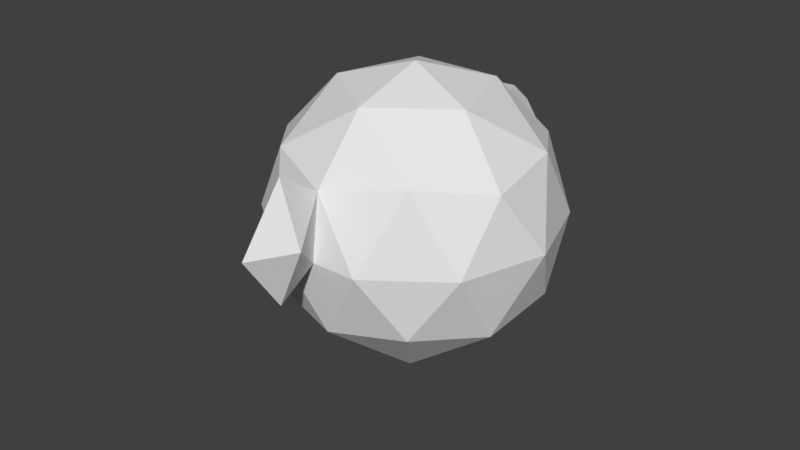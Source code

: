 # Source: blowfish2.blend  (saved by Blender 2.78.0; exported with 4.5.12 LTS)
import bpy
from mathutils import Matrix  # noqa: F401  (used for matrix-valued properties, if any)

bpy.ops.wm.read_factory_settings(use_empty=True)
scene = bpy.context.scene
scene.name = 'Scene'

# ---- collections
col_collection_1 = bpy.data.collections.new('Collection 1'); scene.collection.children.link(col_collection_1)

# ---- world
world_world = bpy.data.worlds.new('World'); scene.world = world_world
world_world.color = (0.05088, 0.05088, 0.05088)
world_world.use_sun_shadow = False
world_world.sun_shadow_jitter_overblur = 0.0
world_world.cycles.sampling_method = 'MANUAL'

# ---- meshes
me_icosphere_002 = bpy.data.meshes.new('Icosphere.002')
me_icosphere_002.from_pydata([(0.0, 0.0, -1.0), (0.7236, -0.5257, -0.4472), (-0.2764, -0.8506, -0.4472), (-0.8944, 0.0, -0.4472), (-0.2764, 0.8506, -0.4472), (0.7236, 0.5257, -0.4472), (0.2764, -0.8506, 0.4472), (-0.7236, -0.5257, 0.4472), (-0.7236, 0.5257, 0.4472), (0.2764, 0.8506, 0.4472), (0.8944, 0.0, 0.4472), (0.0, 0.0, 1.0), (-0.1625, -0.5, -0.8507), (0.4253, -0.309, -0.8507), (0.2629, -0.809, -0.5257), (0.8506, 0.0, -0.5257), (0.4253, 0.309, -0.8507), (-0.5257, 0.0, -0.8507), (-0.6882, -0.5, -0.5257), (-0.1625, 0.5, -0.8507), (-0.6882, 0.5, -0.5257), (0.2629, 0.809, -0.5257), (0.9511, -0.309, 0.0), (0.9511, 0.309, 0.0), (0.0284, -0.9122, 0.0), (0.5878, -0.809, 0.0), (-0.9511, -0.309, 0.0), (-0.5617, -0.7285, 0.0), (-0.5878, 0.809, 0.0), (-0.9511, 0.309, 0.0), (0.5878, 0.809, 0.0), (0.0, 1.0, 0.0), (0.6882, -0.5, 0.5257), (-0.2535, -0.7801, 0.5257), (-0.8506, 0.0, 0.5257), (-0.2629, 0.809, 0.5257), (0.6882, 0.5, 0.5257), (0.1625, -0.5, 0.8507), (0.5257, 0.0, 0.8507), (-0.4253, -0.309, 0.8507), (-0.4253, 0.309, 0.8507), (0.1625, 0.5, 0.8507), (0.2194, -0.6753, 0.6489), (0.00676, -0.8298, 0.4865), (-0.05021, -0.6545, 0.6882), (0.2479, -0.763, 0.5481), (-0.1281, -0.8194, 0.5061), (-0.1565, -0.7318, 0.607), (0.1909, -0.5877, 0.7498), (0.1416, -0.8402, 0.4668), (0.05612, -0.5772, 0.7694), (0.0724, -0.7027, 0.7436), (-0.03393, -0.7799, 0.6624), (0.1009, -0.7903, 0.6428), (-0.4932, -0.6674, 0.4865), (-0.5745, -0.4174, 0.6489), (-0.3441, -0.559, 0.6882), (-0.6084, -0.5965, 0.4668), (-0.649, -0.4715, 0.5481), (-0.3035, -0.684, 0.607), (-0.3781, -0.7382, 0.5061), (-0.4999, -0.3632, 0.7498), (-0.3847, -0.434, 0.7694), (-0.4772, -0.5435, 0.7189), (-0.5517, -0.5977, 0.618), (-0.4366, -0.6685, 0.6377), (0.2939, 0.9045, 0.0), (0.3778, 1.115, 0.6349), (0.4663, 1.431, 0.2384), (0.3775, 1.179, -0.1572), (0.5285, 1.102, 0.2323), (0.2224, 1.201, 0.2339), (-0.08123, -0.25, -0.9253), (0.5745, -0.4174, -0.6489), (-0.00676, -0.8298, -0.4865), (0.7871, -0.2629, -0.4865), (0.5745, 0.4174, -0.6489), (-0.2629, 0.0, -0.9253), (-0.7913, -0.25, -0.4865), (-0.08123, 0.25, -0.9253), (-0.4823, 0.6753, -0.4865), (0.4932, 0.6674, -0.4865), (0.8373, -0.4174, -0.2236), (0.9227, 0.1545, 0.2236), (-0.124, -0.8814, -0.2236), (0.4321, -0.8298, 0.2236), (-0.9227, -0.1545, -0.2236), (-0.6427, -0.6271, 0.2236), (-0.4321, 0.8298, -0.2236), (-0.8373, 0.4174, 0.2236), (0.6557, 0.6674, -0.2236), (0.1382, 0.9253, 0.2236), (0.4823, -0.6753, 0.4865), (-0.666, -0.5611, 0.457), (-0.7871, 0.2629, 0.4865), (0.00676, 0.8298, 0.4865), (0.7913, 0.25, 0.4865), (0.2621, -0.8068, 0.4976), (0.2629, 0.0, 0.9253), (-0.6863, -0.4986, 0.4976), (-0.5745, 0.4174, 0.6489), (0.2194, 0.6753, 0.6489), (-0.2194, -0.6753, -0.6489), (0.2127, -0.1545, -0.9253), (0.4932, -0.6674, -0.4865), (0.7871, 0.2629, -0.4865), (0.2127, 0.1545, -0.9253), (-0.7101, 0.0, -0.6489), (-0.4823, -0.6753, -0.4865), (-0.2194, 0.6753, -0.6489), (-0.7913, 0.25, -0.4865), (-0.00676, 0.8298, -0.4865), (0.9227, -0.1545, 0.2236), (0.8373, 0.4174, -0.2236), (0.1524, -0.8814, 0.2236), (0.6557, -0.6674, -0.2236), (-0.8373, -0.4174, 0.2236), (-0.4191, -0.7896, -0.2236), (-0.6557, 0.6674, 0.2236), (-0.9227, 0.1545, -0.2236), (0.4321, 0.8298, 0.2236), (-0.1382, 0.9253, -0.2236), (0.7913, -0.25, 0.4865), (-0.1908, -0.7997, 0.5159), (-0.7871, -0.2629, 0.4865), (-0.4932, 0.6674, 0.4865), (0.4823, 0.6753, 0.4865), (0.08123, -0.25, 0.9253), (0.7101, 0.0, 0.6489), (-0.2127, -0.1545, 0.9253), (-0.2127, 0.1545, 0.9253), (0.08123, 0.25, 0.9253), (0.3441, 0.25, 0.8507), (0.607, 0.25, 0.6882), (0.4253, 0.5, 0.6882), (-0.1314, 0.4045, 0.8507), (-0.05021, 0.6545, 0.6882), (-0.3441, 0.559, 0.6882), (-0.4253, 0.0, 0.8507), (-0.638, 0.1545, 0.6882), (-0.638, -0.1545, 0.6882), (-0.1314, -0.4045, 0.8507), (-0.2785, -0.732, 0.5664), (-0.205, -0.7559, 0.5664), (0.3441, -0.25, 0.8507), (0.4253, -0.5, 0.6882), (0.607, -0.25, 0.6882), (0.8196, 0.4045, 0.2629), (0.7694, 0.559, 0.0), (0.638, 0.6545, 0.2629), (-0.1314, 0.9045, 0.2629), (-0.2939, 0.9045, 0.0), (-0.4253, 0.809, 0.2629), (-0.9009, 0.1545, 0.2629), (-0.9511, 0.0, 0.0), (-0.9009, -0.1545, 0.2629), (-0.4076, -0.7543, 0.2629), (-0.2667, -0.8204, 0.0), (-0.1126, -0.8461, 0.2629), (0.638, -0.6545, 0.2629), (0.7694, -0.559, 0.0), (0.8196, -0.4045, 0.2629), (0.1469, 0.9523, 0.0), (0.4253, 0.809, -0.2629), (0.1314, 0.9045, -0.2629), (-0.7694, 0.559, 0.0), (-0.638, 0.6545, -0.2629), (-0.8196, 0.4045, -0.2629), (-0.7564, -0.5188, 0.0), (-0.8196, -0.4045, -0.2629), (-0.625, -0.6143, -0.2629), (0.3081, -0.8606, 0.0), (0.1456, -0.8606, -0.2629), (0.4253, -0.809, -0.2629), (0.9511, 0.0, 0.0), (0.9009, -0.1545, -0.2629), (0.9009, 0.1545, -0.2629), (0.3441, 0.559, -0.6882), (0.1314, 0.4045, -0.8507), (0.05021, 0.6545, -0.6882), (-0.4253, 0.5, -0.6882), (-0.3441, 0.25, -0.8507), (-0.607, 0.25, -0.6882), (-0.607, -0.25, -0.6882), (-0.3441, -0.25, -0.8507), (-0.4253, -0.5, -0.6882), (0.638, 0.1545, -0.6882), (0.638, -0.1545, -0.6882), (0.4253, 0.0, -0.8507), (0.05021, -0.6545, -0.6882), (0.1314, -0.4045, -0.8507), (0.3441, -0.559, -0.6882), (0.2052, -0.6315, 0.6994), (0.07417, -0.835, 0.4767), (0.002959, -0.6159, 0.7288), (0.1459, -0.689, 0.6963), (-0.01359, -0.8049, 0.5744), (0.05382, -0.8101, 0.5646), (0.2337, -0.7192, 0.5985), (-0.06065, -0.8246, 0.4963), (-0.1034, -0.6931, 0.6476), (0.1767, -0.5438, 0.8002), (0.209, -0.8454, 0.457), (0.1093, -0.5386, 0.81), (0.0111, -0.6786, 0.7159), (-0.04207, -0.7172, 0.6753), (0.1602, -0.7328, 0.6459), (0.1744, -0.7767, 0.5954), (0.1212, -0.8153, 0.5548), (0.1947, -0.8016, 0.5075), (0.08664, -0.7465, 0.6932), (0.01923, -0.7413, 0.703), (0.03347, -0.7851, 0.6526), (0.1235, -0.5825, 0.7596), (0.06426, -0.64, 0.7565), (0.1317, -0.6452, 0.7467), (-0.09524, -0.7558, 0.6347), (-0.1423, -0.7756, 0.5565), (-0.08099, -0.7997, 0.5843), (-0.4356, -0.7028, 0.4963), (-0.5372, -0.3903, 0.6994), (-0.3644, -0.4965, 0.7288), (-0.4106, -0.5513, 0.7035), (-0.5225, -0.6325, 0.5523), (-0.4649, -0.6679, 0.5621), (-0.5508, -0.632, 0.4767), (-0.6118, -0.4445, 0.5985), (-0.3238, -0.6215, 0.6476), (-0.3158, -0.7591, 0.5159), (-0.4626, -0.3361, 0.8002), (-0.405, -0.3715, 0.81), (-0.5258, -0.4804, 0.6839), (-0.5631, -0.5075, 0.6335), (-0.3903, -0.6138, 0.6629), (-0.37, -0.6763, 0.6223), (-0.4073, -0.7033, 0.5719), (-0.3408, -0.7111, 0.5565), (-0.4569, -0.606, 0.6783), (-0.5145, -0.5706, 0.6685), (-0.4942, -0.6331, 0.6278), (-0.4423, -0.3986, 0.7596), (-0.4885, -0.4533, 0.7343), (-0.4309, -0.4888, 0.7442), (-0.6004, -0.5346, 0.5831), (-0.6287, -0.534, 0.5075), (-0.5801, -0.5971, 0.5424), (0.4408, 0.8568, 0.0), (0.2851, 0.8776, 0.2236), (0.3271, 0.9828, 0.541), (0.4221, 1.273, 0.4366), (0.4219, 1.305, 0.0406), (0.3357, 1.042, -0.07858), (0.4112, 1.003, 0.1161), (0.4025, 0.9761, 0.3397), (0.4974, 1.266, 0.2353), (0.4532, 1.108, 0.4336), (0.453, 1.14, 0.03756), (0.2494, 1.026, 0.3406), (0.3001, 1.158, 0.4344), (0.3443, 1.316, 0.2361), (0.3, 1.19, 0.03837), (0.2581, 1.053, 0.1169), (0.2861, 0.8806, -0.1314), (0.2895, 0.891, 0.1118), (0.01551, -0.4522, 0.8507), (-0.266, -0.7561, 0.546), (-0.2293, -0.768, 0.546), (-0.02362, -0.6352, 0.7085), (-0.13, -0.7124, 0.6273), (0.08271, -0.5579, 0.7897), (-0.3542, -0.5278, 0.7085), (-0.3136, -0.6528, 0.6273), (-0.3949, -0.4028, 0.7897), (-0.2784, -0.3568, 0.8507), (-0.291, -0.708, 0.5867), (-0.1808, -0.7438, 0.5867), (0.02954, -0.5966, 0.7491), (-0.07679, -0.6738, 0.6679), (0.1359, -0.5193, 0.8303), (-0.3746, -0.4653, 0.7491), (-0.3339, -0.5903, 0.6679), (-0.4152, -0.3403, 0.8303)], [], [(0, 103, 72), (1, 73, 75), (0, 72, 77), (0, 77, 79), (0, 79, 106), (1, 75, 82), (2, 74, 84), (3, 78, 86), (4, 80, 88), (5, 81, 90), (1, 82, 115), (2, 84, 117), (3, 86, 119), (4, 88, 121), (5, 90, 113), (92, 198, 45), (7, 93, 99), (8, 94, 100), (9, 95, 101), (10, 96, 128), (38, 132, 98), (38, 133, 132), (36, 126, 134), (41, 135, 131), (41, 136, 135), (35, 125, 137), (40, 138, 130), (40, 139, 138), (124, 226, 140), (273, 129, 39), (266, 143, 142), (123, 266, 33), (37, 144, 127), (37, 145, 144), (32, 122, 146), (23, 147, 83), (23, 148, 147), (30, 120, 149), (31, 150, 91), (31, 151, 150), (28, 118, 152), (29, 153, 89), (29, 154, 153), (26, 116, 155), (156, 225, 87), (27, 157, 156), (114, 193, 158), (25, 159, 85), (25, 160, 159), (22, 112, 161), (162, 91, 263), (164, 162, 262), (21, 111, 164), (28, 165, 118), (28, 166, 165), (20, 110, 167), (26, 168, 116), (26, 169, 168), (18, 108, 170), (24, 171, 114), (24, 172, 171), (14, 104, 173), (22, 174, 112), (22, 175, 174), (15, 105, 176), (16, 177, 76), (16, 178, 177), (19, 109, 179), (19, 180, 109), (19, 181, 180), (17, 107, 182), (17, 183, 107), (17, 184, 183), (12, 102, 185), (15, 186, 105), (15, 187, 186), (13, 103, 188), (12, 189, 102), (12, 190, 189), (13, 73, 191), (204, 267, 44), (44, 205, 204), (43, 193, 197), (53, 207, 206), (53, 208, 207), (49, 202, 209), (51, 210, 195), (51, 211, 210), (52, 196, 212), (213, 269, 50), (50, 214, 213), (51, 195, 215), (216, 268, 47), (47, 217, 216), (46, 199, 218), (55, 231, 220), (55, 232, 231), (54, 219, 224), (65, 234, 233), (65, 235, 234), (60, 228, 236), (63, 237, 222), (63, 238, 237), (64, 223, 239), (61, 240, 229), (61, 241, 240), (63, 222, 242), (58, 243, 226), (58, 244, 243), (57, 225, 245), (66, 247, 261), (67, 258, 248), (68, 259, 249), (69, 260, 250), (69, 251, 260), (67, 248, 255), (66, 252, 247), (69, 256, 251), (69, 250, 256), (68, 249, 254), (254, 255, 70), (254, 249, 255), (249, 67, 255), (256, 254, 70), (256, 250, 254), (250, 68, 254), (251, 252, 66), (251, 256, 252), (256, 70, 252), (247, 253, 9), (247, 252, 253), (252, 70, 253), (255, 253, 70), (255, 248, 253), (248, 9, 253), (260, 261, 71), (260, 251, 261), (251, 66, 261), (250, 259, 68), (250, 260, 259), (260, 71, 259), (249, 258, 67), (249, 259, 258), (259, 71, 258), (248, 257, 9), (248, 258, 257), (258, 71, 257), (261, 257, 71), (261, 247, 257), (247, 9, 257), (245, 223, 64), (245, 225, 223), (225, 54, 223), (243, 245, 64), (243, 244, 245), (244, 57, 245), (226, 232, 55), (226, 243, 232), (243, 64, 232), (242, 279, 62), (242, 222, 221), (222, 270, 221), (240, 242, 62), (240, 241, 242), (241, 63, 242), (229, 281, 39), (229, 240, 230), (240, 272, 230), (239, 224, 65), (239, 223, 224), (223, 54, 224), (237, 239, 65), (237, 238, 239), (238, 64, 239), (222, 233, 56), (222, 237, 233), (237, 65, 233), (236, 274, 59), (236, 228, 142), (228, 265, 142), (234, 236, 59), (234, 235, 236), (235, 60, 236), (233, 280, 56), (233, 234, 227), (234, 271, 227), (224, 235, 65), (224, 219, 235), (219, 60, 235), (231, 238, 63), (231, 232, 238), (232, 64, 238), (220, 241, 61), (220, 231, 241), (231, 63, 241), (218, 196, 52), (218, 199, 196), (199, 43, 196), (216, 218, 52), (216, 217, 218), (217, 46, 218), (205, 277, 200), (200, 216, 205), (216, 52, 205), (215, 192, 48), (215, 195, 192), (195, 42, 192), (213, 215, 48), (213, 214, 215), (214, 51, 215), (201, 278, 203), (203, 213, 201), (213, 48, 201), (212, 197, 53), (212, 196, 197), (196, 43, 197), (210, 212, 53), (210, 211, 212), (211, 52, 212), (195, 206, 42), (195, 210, 206), (210, 53, 206), (209, 97, 45), (209, 202, 97), (202, 6, 97), (207, 209, 45), (207, 208, 209), (208, 49, 209), (206, 198, 42), (206, 207, 198), (207, 45, 198), (197, 208, 53), (197, 193, 208), (193, 49, 208), (204, 211, 51), (204, 205, 211), (205, 52, 211), (214, 276, 194), (194, 204, 214), (204, 51, 214), (191, 104, 14), (191, 73, 104), (73, 1, 104), (189, 191, 14), (189, 190, 191), (190, 13, 191), (102, 74, 2), (102, 189, 74), (189, 14, 74), (188, 106, 16), (188, 103, 106), (103, 0, 106), (186, 188, 16), (186, 187, 188), (187, 13, 188), (105, 76, 5), (105, 186, 76), (186, 16, 76), (185, 108, 18), (185, 102, 108), (102, 2, 108), (183, 185, 18), (183, 184, 185), (184, 12, 185), (107, 78, 3), (107, 183, 78), (183, 18, 78), (182, 110, 20), (182, 107, 110), (107, 3, 110), (180, 182, 20), (180, 181, 182), (181, 17, 182), (109, 80, 4), (109, 180, 80), (180, 20, 80), (179, 111, 21), (179, 109, 111), (109, 4, 111), (177, 179, 21), (177, 178, 179), (178, 19, 179), (76, 81, 5), (76, 177, 81), (177, 21, 81), (176, 113, 23), (176, 105, 113), (105, 5, 113), (174, 176, 23), (174, 175, 176), (175, 15, 176), (112, 83, 10), (112, 174, 83), (174, 23, 83), (173, 115, 25), (173, 104, 115), (104, 1, 115), (171, 173, 25), (171, 172, 173), (172, 14, 173), (114, 85, 6), (114, 171, 85), (171, 25, 85), (170, 117, 27), (170, 108, 117), (108, 2, 117), (168, 170, 27), (168, 169, 170), (169, 18, 170), (116, 87, 7), (116, 168, 87), (168, 27, 87), (167, 119, 29), (167, 110, 119), (110, 3, 119), (165, 167, 29), (165, 166, 167), (166, 20, 167), (118, 89, 8), (118, 165, 89), (165, 29, 89), (164, 121, 31), (164, 111, 121), (111, 4, 121), (262, 66, 246), (163, 246, 30), (163, 164, 262), (120, 91, 9), (246, 120, 30), (66, 263, 246), (161, 122, 32), (161, 112, 122), (112, 10, 122), (159, 161, 32), (159, 160, 161), (160, 22, 161), (85, 92, 6), (85, 159, 92), (159, 32, 92), (156, 158, 33), (156, 157, 158), (157, 24, 158), (155, 124, 34), (155, 116, 124), (116, 7, 124), (153, 155, 34), (153, 154, 155), (154, 26, 155), (89, 94, 8), (89, 153, 94), (153, 34, 94), (152, 125, 35), (152, 118, 125), (118, 8, 125), (150, 152, 35), (150, 151, 152), (151, 28, 152), (91, 95, 9), (91, 150, 95), (150, 35, 95), (149, 126, 36), (149, 120, 126), (120, 9, 126), (147, 149, 36), (147, 148, 149), (148, 30, 149), (83, 96, 10), (83, 147, 96), (147, 36, 96), (146, 128, 38), (146, 122, 128), (122, 10, 128), (144, 146, 38), (144, 145, 146), (145, 32, 146), (127, 98, 11), (127, 144, 98), (144, 38, 98), (217, 275, 143), (143, 123, 217), (123, 46, 217), (129, 127, 11), (129, 141, 127), (264, 127, 141), (138, 140, 39), (138, 139, 140), (139, 34, 140), (130, 129, 11), (130, 138, 129), (138, 39, 129), (137, 100, 40), (137, 125, 100), (125, 8, 100), (135, 137, 40), (135, 136, 137), (136, 35, 137), (131, 130, 11), (131, 135, 130), (135, 40, 130), (134, 101, 41), (134, 126, 101), (126, 9, 101), (132, 134, 41), (132, 133, 134), (133, 36, 134), (98, 131, 11), (98, 132, 131), (132, 41, 131), (128, 133, 38), (128, 96, 133), (96, 36, 133), (101, 136, 41), (101, 95, 136), (95, 35, 136), (100, 139, 40), (100, 94, 139), (94, 34, 139), (99, 244, 58), (99, 93, 244), (93, 57, 244), (113, 148, 23), (113, 90, 148), (90, 30, 148), (121, 151, 31), (121, 88, 151), (88, 28, 151), (119, 154, 29), (119, 86, 154), (86, 26, 154), (117, 157, 27), (117, 84, 157), (84, 24, 157), (115, 160, 25), (115, 82, 160), (82, 22, 160), (90, 163, 30), (90, 81, 163), (81, 21, 163), (88, 166, 28), (88, 80, 166), (80, 20, 166), (86, 169, 26), (86, 78, 169), (78, 18, 169), (84, 172, 24), (84, 74, 172), (74, 14, 172), (82, 175, 22), (82, 75, 175), (75, 15, 175), (106, 178, 16), (106, 79, 178), (79, 19, 178), (79, 181, 19), (79, 77, 181), (77, 17, 181), (77, 184, 17), (77, 72, 184), (72, 12, 184), (75, 187, 15), (75, 73, 187), (73, 13, 187), (72, 190, 12), (72, 103, 190), (103, 13, 190), (97, 6, 92), (92, 32, 145), (145, 37, 201), (201, 48, 145), (42, 198, 145), (48, 192, 145), (92, 145, 198), (45, 97, 92), (145, 192, 42), (140, 34, 124), (124, 7, 99), (99, 58, 124), (226, 55, 140), (61, 229, 140), (55, 220, 140), (124, 58, 226), (39, 140, 229), (220, 61, 140), (273, 141, 129), (273, 39, 281), (273, 281, 230), (264, 141, 194), (273, 230, 272), (272, 62, 273), (62, 279, 273), (141, 273, 221), (278, 37, 264), (50, 269, 264), (203, 278, 264), (273, 279, 221), (270, 56, 141), (141, 221, 270), (269, 203, 264), (267, 194, 141), (276, 50, 264), (141, 56, 44), (227, 271, 268), (56, 280, 277), (194, 276, 264), (44, 267, 141), (280, 227, 277), (274, 142, 143), (271, 59, 268), (277, 44, 56), (268, 200, 227), (275, 59, 274), (143, 275, 274), (200, 277, 227), (59, 47, 268), (265, 33, 266), (266, 142, 265), (59, 275, 47), (123, 143, 266), (87, 27, 156), (156, 33, 228), (156, 228, 60), (7, 87, 93), (93, 87, 57), (156, 60, 219), (219, 54, 156), (57, 87, 225), (54, 225, 156), (158, 24, 114), (114, 6, 202), (114, 202, 49), (33, 158, 123), (46, 123, 158), (43, 199, 158), (114, 49, 193), (193, 43, 158), (46, 158, 199), (162, 31, 91), (164, 31, 162), (204, 194, 267), (213, 203, 269), (216, 200, 268), (242, 221, 279), (222, 56, 270), (229, 230, 281), (240, 62, 272), (236, 142, 274), (228, 33, 265), (233, 227, 280), (234, 59, 271), (205, 44, 277), (201, 37, 278), (214, 50, 276), (262, 162, 66), (163, 262, 246), (163, 21, 164), (120, 263, 91), (246, 263, 120), (66, 162, 263), (217, 47, 275), (264, 37, 127)])
_ca = me_icosphere_002.color_attributes.new('Col', 'BYTE_COLOR', 'CORNER')
_ca.data.foreach_set('color', [1.0, 0.9131, 0.6654, 1.0, 1.0, 0.9131, 0.6654, 1.0, 1.0, 0.9131, 0.6654, 1.0, 1.0, 0.9131, 0.6654, 1.0, 1.0, 0.9131, 0.6654, 1.0, 1.0, 0.9131, 0.6654, 1.0, 1.0, 0.9301, 0.7379, 1.0, 1.0, 0.9131, 0.6654, 1.0, 1.0, 0.9131, 0.6654, 1.0, 1.0, 1.0, 0.9823, 1.0, 1.0, 0.9131, 0.6654, 1.0, 1.0, 0.9131, 0.6654, 1.0, 1.0, 0.9131, 0.6654, 1.0, 1.0, 0.9131, 0.6654, 1.0, 1.0, 0.9131, 0.6654, 1.0, 1.0, 0.9131, 0.6654, 1.0, 1.0, 0.9131, 0.6654, 1.0, 1.0, 0.9473, 0.7605, 1.0, 1.0, 0.9131, 0.6654, 1.0, 1.0, 0.9301, 0.6867, 1.0, 1.0, 0.9131, 0.6795, 1.0, 1.0, 0.9131, 0.6654, 1.0, 1.0, 0.9131, 0.6654, 1.0, 1.0, 0.9131, 0.6654, 1.0, 1.0, 0.9131, 0.6654, 1.0, 1.0, 0.9131, 0.6654, 1.0, 1.0, 0.9131, 0.6654, 1.0, 1.0, 0.9131, 0.6654, 1.0, 1.0, 0.9131, 0.6654, 1.0, 1.0, 0.9647, 0.8796, 1.0, 1.0, 0.9131, 0.6654, 1.0, 1.0, 0.9473, 0.7605, 1.0, 1.0, 0.9131, 0.6724, 1.0, 1.0, 0.9131, 0.6654, 1.0, 1.0, 0.9131, 0.6795, 1.0, 1.0, 0.9131, 0.6654, 1.0, 1.0, 0.9131, 0.6654, 1.0, 1.0, 0.9216, 0.6724, 1.0, 1.0, 0.9647, 0.8469, 1.0, 1.0, 0.9131, 0.6654, 1.0, 1.0, 0.9131, 0.6654, 1.0, 1.0, 0.9131, 0.6654, 1.0, 1.0, 0.9131, 0.6654, 1.0, 1.0, 0.9216, 0.6795, 1.0, 1.0, 0.9131, 0.6724, 1.0, 0.4072, 0.2307, 0.1195, 1.0, 0.4072, 0.2307, 0.1195, 1.0, 0.4072, 0.2346, 0.1221, 1.0, 0.4072, 0.2346, 0.1221, 1.0, 0.4125, 0.2346, 0.1221, 1.0, 0.4072, 0.2307, 0.1195, 1.0, 0.4072, 0.2307, 0.1195, 1.0, 0.4072, 0.2307, 0.1195, 1.0, 0.4072, 0.2307, 0.1195, 1.0, 0.4072, 0.2307, 0.1195, 1.0, 0.4072, 0.2307, 0.1195, 1.0, 0.4072, 0.2307, 0.1195, 1.0, 0.5333, 0.3763, 0.2542, 1.0, 0.4452, 0.2705, 0.1559, 1.0, 0.4072, 0.2307, 0.1195, 1.0, 0.4072, 0.2307, 0.1195, 1.0, 0.4072, 0.2307, 0.1195, 1.0, 0.4072, 0.2307, 0.1195, 1.0, 0.4072, 0.2307, 0.1195, 1.0, 0.4072, 0.2307, 0.1195, 1.0, 0.4072, 0.2307, 0.1195, 1.0, 0.4072, 0.2307, 0.1195, 1.0, 0.4072, 0.2307, 0.1195, 1.0, 0.4072, 0.2307, 0.1195, 1.0, 0.4072, 0.2307, 0.1195, 1.0, 0.4072, 0.2307, 0.1195, 1.0, 0.4072, 0.2307, 0.1195, 1.0, 0.4072, 0.2307, 0.1195, 1.0, 0.4072, 0.2307, 0.1195, 1.0, 0.4072, 0.2307, 0.1195, 1.0, 0.4072, 0.2307, 0.1195, 1.0, 0.4678, 0.2961, 0.1845, 1.0, 0.4072, 0.2307, 0.1195, 1.0, 0.4072, 0.2307, 0.1195, 1.0, 0.4072, 0.2307, 0.1195, 1.0, 0.4072, 0.2307, 0.1195, 1.0, 0.4072, 0.2307, 0.1195, 1.0, 0.4072, 0.2307, 0.1195, 1.0, 0.4072, 0.2307, 0.1195, 1.0, 0.4397, 0.2705, 0.1529, 1.0, 0.4072, 0.2307, 0.1195, 1.0, 0.4072, 0.2307, 0.1195, 1.0, 0.4072, 0.2307, 0.1195, 1.0, 0.4072, 0.2307, 0.1195, 1.0, 0.4233, 0.2542, 0.1413, 1.0, 0.4072, 0.2307, 0.1195, 1.0, 0.4072, 0.2307, 0.1195, 1.0, 0.4072, 0.2307, 0.1195, 1.0, 0.4072, 0.2307, 0.1195, 1.0, 0.4072, 0.2307, 0.1195, 1.0, 0.4969, 0.3278, 0.2122, 1.0, 0.4072, 0.2307, 0.1195, 1.0, 0.4072, 0.2307, 0.1195, 1.0, 0.4072, 0.2307, 0.1195, 1.0, 0.4072, 0.2307, 0.1195, 1.0, 0.4072, 0.2307, 0.1195, 1.0, 0.4072, 0.2307, 0.1195, 1.0, 0.4072, 0.2307, 0.1195, 1.0, 0.5333, 0.3763, 0.2542, 1.0, 0.4072, 0.2307, 0.1195, 1.0, 0.4072, 0.2307, 0.1195, 1.0, 0.4072, 0.2307, 0.1195, 1.0, 0.4072, 0.2307, 0.1195, 1.0, 1.0, 0.9131, 0.6654, 1.0, 1.0, 0.9131, 0.6654, 1.0, 1.0, 0.9131, 0.6654, 1.0, 0.7991, 0.7231, 0.6584, 1.0, 0.4072, 0.2307, 0.1195, 1.0, 0.4179, 0.2423, 0.1274, 1.0, 0.4072, 0.2307, 0.1195, 1.0, 0.4072, 0.2307, 0.1195, 1.0, 0.4072, 0.2307, 0.1195, 1.0, 1.0, 0.9131, 0.6654, 1.0, 1.0, 0.9131, 0.6654, 1.0, 1.0, 0.9131, 0.6654, 1.0, 0.4072, 0.2307, 0.1195, 1.0, 0.4072, 0.2307, 0.1195, 1.0, 0.4072, 0.2307, 0.1195, 1.0, 0.4072, 0.2307, 0.1195, 1.0, 0.4072, 0.2307, 0.1195, 1.0, 0.4072, 0.2307, 0.1195, 1.0, 1.0, 0.9131, 0.6654, 1.0, 1.0, 0.9131, 0.6654, 1.0, 1.0, 0.9131, 0.6654, 1.0, 0.4125, 0.2346, 0.1221, 1.0, 0.4233, 0.2423, 0.1301, 1.0, 0.4072, 0.2307, 0.1195, 1.0, 0.4072, 0.2307, 0.1221, 1.0, 0.4072, 0.2307, 0.1195, 1.0, 0.4072, 0.2307, 0.1195, 1.0, 1.0, 0.9131, 0.6654, 1.0, 1.0, 0.9131, 0.6654, 1.0, 1.0, 0.9131, 0.6654, 1.0, 0.4072, 0.2307, 0.1195, 1.0, 0.4072, 0.2307, 0.1195, 1.0, 0.4072, 0.2307, 0.1195, 1.0, 0.4072, 0.2307, 0.1195, 1.0, 0.4072, 0.2307, 0.1195, 1.0, 0.4072, 0.2307, 0.1195, 1.0, 0.9823, 0.8963, 0.6514, 1.0, 1.0, 0.9131, 0.6654, 1.0, 0.807, 0.7379, 0.5395, 1.0, 0.4072, 0.2307, 0.1195, 1.0, 0.4072, 0.2307, 0.1195, 1.0, 0.4072, 0.2307, 0.1195, 1.0, 1.0, 0.9131, 0.6654, 1.0, 1.0, 0.9131, 0.6654, 1.0, 1.0, 0.9387, 0.7605, 1.0, 1.0, 0.9131, 0.6654, 1.0, 1.0, 0.9131, 0.6654, 1.0, 1.0, 0.9131, 0.6654, 1.0, 1.0, 0.9131, 0.6654, 1.0, 1.0, 0.9131, 0.6654, 1.0, 1.0, 0.9473, 0.7758, 1.0, 1.0, 0.9131, 0.6654, 1.0, 1.0, 0.9131, 0.6654, 1.0, 1.0, 0.9131, 0.6724, 1.0, 1.0, 0.9131, 0.6654, 1.0, 1.0, 0.9131, 0.6654, 1.0, 1.0, 0.9131, 0.6654, 1.0, 1.0, 0.9131, 0.6654, 1.0, 1.0, 0.9131, 0.6654, 1.0, 1.0, 0.9387, 0.7682, 1.0, 1.0, 0.9216, 0.6939, 1.0, 1.0, 0.9131, 0.6654, 1.0, 1.0, 0.9647, 0.8714, 1.0, 1.0, 0.9216, 0.6939, 1.0, 1.0, 0.9131, 0.6654, 1.0, 1.0, 0.9131, 0.6654, 1.0, 1.0, 0.9131, 0.6654, 1.0, 1.0, 0.9131, 0.6654, 1.0, 1.0, 0.9131, 0.6654, 1.0, 1.0, 0.9131, 0.6654, 1.0, 1.0, 0.9131, 0.6654, 1.0, 0.8879, 0.807, 0.5906, 1.0, 1.0, 0.9131, 0.6654, 1.0, 1.0, 0.9131, 0.6654, 1.0, 1.0, 0.9131, 0.6654, 1.0, 1.0, 0.9131, 0.6654, 1.0, 1.0, 0.9131, 0.6654, 1.0, 1.0, 0.9216, 0.6795, 1.0, 1.0, 0.9131, 0.6654, 1.0, 1.0, 0.9301, 0.7305, 1.0, 1.0, 0.9131, 0.6654, 1.0, 1.0, 0.9131, 0.6654, 1.0, 1.0, 0.9131, 0.6654, 1.0, 1.0, 0.9301, 0.7305, 1.0, 1.0, 0.9131, 0.6654, 1.0, 1.0, 0.9131, 0.6654, 1.0, 1.0, 0.9131, 0.6654, 1.0, 1.0, 0.9131, 0.6654, 1.0, 1.0, 0.9131, 0.6654, 1.0, 1.0, 0.9131, 0.6654, 1.0, 1.0, 0.9216, 0.6939, 1.0, 1.0, 0.9131, 0.6654, 1.0, 1.0, 0.9131, 0.6654, 1.0, 1.0, 0.9131, 0.6654, 1.0, 1.0, 0.9131, 0.6654, 1.0, 1.0, 0.9131, 0.6654, 1.0, 1.0, 0.9131, 0.6654, 1.0, 1.0, 0.9131, 0.6654, 1.0, 1.0, 0.9131, 0.6654, 1.0, 1.0, 0.9131, 0.6654, 1.0, 1.0, 0.9131, 0.6654, 1.0, 1.0, 0.9131, 0.6654, 1.0, 1.0, 0.9387, 0.7231, 1.0, 1.0, 0.9131, 0.6654, 1.0, 1.0, 0.9131, 0.6654, 1.0, 1.0, 0.9216, 0.6795, 1.0, 1.0, 0.9131, 0.6654, 1.0, 1.0, 0.9131, 0.6654, 1.0, 1.0, 0.9216, 0.6795, 1.0, 1.0, 0.9131, 0.6654, 1.0, 1.0, 0.9131, 0.6654, 1.0, 1.0, 0.9131, 0.6654, 1.0, 1.0, 0.9131, 0.6654, 1.0, 1.0, 0.9131, 0.6654, 1.0, 1.0, 0.9131, 0.6654, 1.0, 1.0, 0.9131, 0.6654, 1.0, 1.0, 0.9131, 0.6654, 1.0, 1.0, 0.9131, 0.6654, 1.0, 1.0, 0.9131, 0.6654, 1.0, 1.0, 0.9131, 0.6654, 1.0, 1.0, 0.9131, 0.6654, 1.0, 1.0, 0.9131, 0.6654, 1.0, 1.0, 0.9131, 0.6654, 1.0, 1.0, 0.9131, 0.6654, 1.0, 1.0, 0.9131, 0.6654, 1.0, 1.0, 0.9131, 0.6654, 1.0, 1.0, 0.9131, 0.6654, 1.0, 1.0, 0.9131, 0.6654, 1.0, 1.0, 0.9131, 0.6654, 1.0, 1.0, 0.9131, 0.6654, 1.0, 1.0, 0.9131, 0.6654, 1.0, 1.0, 0.9131, 0.6654, 1.0, 0.4072, 0.2307, 0.1195, 1.0, 0.4072, 0.2307, 0.1195, 1.0, 0.4072, 0.2307, 0.1195, 1.0, 0.4072, 0.2307, 0.1195, 1.0, 0.4072, 0.2307, 0.1195, 1.0, 0.4072, 0.2307, 0.1195, 1.0, 0.4072, 0.2307, 0.1195, 1.0, 0.4072, 0.2307, 0.1195, 1.0, 0.4233, 0.2502, 0.1356, 1.0, 0.4072, 0.2307, 0.1195, 1.0, 0.4072, 0.2307, 0.1195, 1.0, 0.4072, 0.2307, 0.1195, 1.0, 0.4072, 0.2307, 0.1195, 1.0, 0.4287, 0.2542, 0.1384, 1.0, 0.4072, 0.2307, 0.1195, 1.0, 0.4072, 0.2307, 0.1195, 1.0, 0.4125, 0.2346, 0.1221, 1.0, 0.4072, 0.2307, 0.1195, 1.0, 0.4072, 0.2307, 0.1195, 1.0, 0.4072, 0.2307, 0.1195, 1.0, 0.4072, 0.2307, 0.1195, 1.0, 0.624, 0.5089, 0.4342, 1.0, 0.855, 0.8632, 0.9301, 1.0, 0.855, 0.8632, 0.9301, 1.0, 0.4072, 0.2307, 0.1195, 1.0, 0.4452, 0.2664, 0.1529, 1.0, 0.4072, 0.2307, 0.1195, 1.0, 0.4072, 0.2307, 0.1195, 1.0, 0.4072, 0.2307, 0.1195, 1.0, 0.4072, 0.2307, 0.1195, 1.0, 0.4072, 0.2307, 0.1195, 1.0, 0.4072, 0.2307, 0.1195, 1.0, 0.4072, 0.2307, 0.1195, 1.0, 0.4072, 0.2307, 0.1195, 1.0, 0.4072, 0.2307, 0.1195, 1.0, 0.4072, 0.2307, 0.1195, 1.0, 0.4072, 0.2307, 0.1195, 1.0, 0.4072, 0.2307, 0.1195, 1.0, 0.4072, 0.2307, 0.1195, 1.0, 0.4072, 0.2307, 0.1195, 1.0, 0.4851, 0.314, 0.2086, 1.0, 0.4072, 0.2307, 0.1195, 1.0, 0.4072, 0.2307, 0.1221, 1.0, 0.4072, 0.2307, 0.1195, 1.0, 0.4072, 0.2307, 0.1195, 1.0, 0.4072, 0.2307, 0.1195, 1.0, 0.4072, 0.2307, 0.1195, 1.0, 0.4072, 0.2307, 0.1195, 1.0, 0.4072, 0.2307, 0.1195, 1.0, 0.4072, 0.2307, 0.1195, 1.0, 0.4072, 0.2307, 0.1195, 1.0, 0.4125, 0.2346, 0.1221, 1.0, 0.4233, 0.2462, 0.1329, 1.0, 0.4233, 0.2462, 0.1329, 1.0, 0.4072, 0.2307, 0.1195, 1.0, 0.4072, 0.2307, 0.1195, 1.0, 0.4072, 0.2307, 0.1195, 1.0, 0.4072, 0.2307, 0.1195, 1.0, 0.4072, 0.2307, 0.1195, 1.0, 0.4072, 0.2307, 0.1195, 1.0, 0.4072, 0.2346, 0.1221, 1.0, 0.4072, 0.2307, 0.1195, 1.0, 0.4072, 0.2307, 0.1195, 1.0, 0.4072, 0.2307, 0.1195, 1.0, 0.4072, 0.2307, 0.1195, 1.0, 0.4072, 0.2307, 0.1195, 1.0, 0.7991, 0.7758, 0.807, 1.0, 0.855, 0.855, 0.9216, 1.0, 0.855, 0.855, 0.9216, 1.0, 0.4072, 0.2307, 0.1195, 1.0, 0.4072, 0.2307, 0.1195, 1.0, 0.4072, 0.2307, 0.1195, 1.0, 0.4072, 0.2307, 0.1195, 1.0, 0.4072, 0.2307, 0.1195, 1.0, 0.4072, 0.2307, 0.1195, 1.0, 0.4072, 0.2307, 0.1195, 1.0, 0.4072, 0.2307, 0.1195, 1.0, 0.4072, 0.2307, 0.1195, 1.0, 0.4072, 0.2307, 0.1195, 1.0, 0.4072, 0.2307, 0.1195, 1.0, 0.4072, 0.2307, 0.1195, 1.0, 0.4072, 0.2307, 0.1195, 1.0, 0.4072, 0.2307, 0.1195, 1.0, 0.4072, 0.2307, 0.1195, 1.0, 0.4072, 0.2307, 0.1195, 1.0, 0.4072, 0.2307, 0.1195, 1.0, 0.4072, 0.2307, 0.1195, 1.0, 0.4072, 0.2307, 0.1195, 1.0, 0.4072, 0.2307, 0.1195, 1.0, 0.4287, 0.2462, 0.1329, 1.0, 1.0, 0.9131, 0.6654, 1.0, 1.0, 0.9131, 0.6654, 1.0, 1.0, 0.9131, 0.6654, 1.0, 0.491, 0.3231, 0.2051, 1.0, 0.4072, 0.2307, 0.1195, 1.0, 0.4072, 0.2307, 0.1195, 1.0, 0.4233, 0.2462, 0.1329, 1.0, 0.4072, 0.2307, 0.1195, 1.0, 0.4125, 0.2384, 0.1248, 1.0, 1.0, 0.9216, 0.6795, 1.0, 1.0, 0.9131, 0.6654, 1.0, 1.0, 0.9131, 0.6654, 1.0, 1.0, 0.9216, 0.6795, 1.0, 1.0, 0.9131, 0.6654, 1.0, 1.0, 0.9131, 0.6654, 1.0, 0.6584, 0.521, 0.4179, 1.0, 0.4072, 0.2307, 0.1195, 1.0, 0.4072, 0.2307, 0.1195, 1.0, 1.0, 0.9216, 0.6724, 1.0, 1.0, 0.9131, 0.6654, 1.0, 1.0, 0.9131, 0.6654, 1.0, 1.0, 0.9131, 0.6654, 1.0, 1.0, 0.9131, 0.6654, 1.0, 1.0, 0.9131, 0.6654, 1.0, 1.0, 0.9131, 0.6654, 1.0, 1.0, 0.9301, 0.7379, 1.0, 1.0, 0.9131, 0.6654, 1.0, 0.4072, 0.2307, 0.1195, 1.0, 0.4125, 0.2384, 0.1248, 1.0, 0.4072, 0.2307, 0.1195, 1.0, 0.4072, 0.2307, 0.1195, 1.0, 0.4072, 0.2307, 0.1195, 1.0, 0.4072, 0.2307, 0.1221, 1.0, 0.4072, 0.2307, 0.1195, 1.0, 0.4125, 0.2384, 0.1248, 1.0, 0.4072, 0.2307, 0.1195, 1.0, 0.4125, 0.2384, 0.1248, 1.0, 0.6584, 0.521, 0.4179, 1.0, 0.4072, 0.2307, 0.1195, 1.0, 0.7231, 0.6038, 0.5149, 1.0, 0.4072, 0.2307, 0.1195, 1.0, 0.4072, 0.2307, 0.1195, 1.0, 0.7231, 0.6038, 0.5149, 1.0, 0.4125, 0.2384, 0.1301, 1.0, 0.4072, 0.2307, 0.1195, 1.0, 0.4125, 0.2384, 0.1301, 1.0, 0.4072, 0.2307, 0.1195, 1.0, 0.4072, 0.2307, 0.1195, 1.0, 1.0, 0.9131, 0.6654, 1.0, 1.0, 0.9131, 0.6654, 1.0, 1.0, 0.9131, 0.6654, 1.0, 1.0, 0.9131, 0.6654, 1.0, 1.0, 0.9131, 0.6654, 1.0, 1.0, 0.9131, 0.6654, 1.0, 0.7231, 0.6038, 0.5149, 1.0, 0.4072, 0.2307, 0.1195, 1.0, 0.4072, 0.2307, 0.1195, 1.0, 0.4072, 0.2307, 0.1195, 1.0, 0.4072, 0.2307, 0.1195, 1.0, 0.4072, 0.2307, 0.1195, 1.0, 0.4072, 0.2307, 0.1195, 1.0, 0.4072, 0.2307, 0.1195, 1.0, 0.4072, 0.2307, 0.1195, 1.0, 0.4072, 0.2307, 0.1195, 1.0, 0.4072, 0.2307, 0.1195, 1.0, 0.4072, 0.2307, 0.1195, 1.0, 0.4072, 0.2307, 0.1195, 1.0, 0.4072, 0.2307, 0.1195, 1.0, 0.4072, 0.2307, 0.1195, 1.0, 0.4072, 0.2307, 0.1195, 1.0, 0.4072, 0.2307, 0.1195, 1.0, 0.4072, 0.2307, 0.1195, 1.0, 0.4072, 0.2307, 0.1195, 1.0, 0.4072, 0.2307, 0.1195, 1.0, 0.4072, 0.2307, 0.1195, 1.0, 0.6105, 0.4621, 0.3515, 1.0, 0.4287, 0.2502, 0.1356, 1.0, 0.4072, 0.2307, 0.1195, 1.0, 1.0, 0.9131, 0.6654, 1.0, 1.0, 0.9131, 0.6654, 1.0, 1.0, 0.9131, 0.6654, 1.0, 1.0, 0.9131, 0.6654, 1.0, 1.0, 0.9131, 0.6654, 1.0, 1.0, 0.9131, 0.6654, 1.0, 0.4072, 0.2307, 0.1195, 1.0, 0.4072, 0.2307, 0.1195, 1.0, 0.4233, 0.2462, 0.1329, 1.0, 0.4072, 0.2307, 0.1195, 1.0, 0.6105, 0.4621, 0.3515, 1.0, 0.4072, 0.2307, 0.1195, 1.0, 0.6105, 0.4621, 0.3515, 1.0, 0.4072, 0.2307, 0.1195, 1.0, 0.4072, 0.2307, 0.1195, 1.0, 0.4125, 0.2384, 0.1248, 1.0, 0.4072, 0.2307, 0.1195, 1.0, 0.491, 0.3231, 0.2051, 1.0, 0.4125, 0.2384, 0.1248, 1.0, 0.4072, 0.2307, 0.1195, 1.0, 0.4072, 0.2307, 0.1195, 1.0, 0.4072, 0.2307, 0.1195, 1.0, 0.4072, 0.2307, 0.1195, 1.0, 0.4072, 0.2307, 0.1195, 1.0, 0.4072, 0.2307, 0.1195, 1.0, 0.4072, 0.2307, 0.1195, 1.0, 0.4072, 0.2307, 0.1195, 1.0, 0.4072, 0.2307, 0.1195, 1.0, 0.4072, 0.2307, 0.1195, 1.0, 0.4072, 0.2307, 0.1195, 1.0, 0.4072, 0.2307, 0.1195, 1.0, 0.4072, 0.2307, 0.1195, 1.0, 0.4072, 0.2307, 0.1195, 1.0, 0.4287, 0.2502, 0.1356, 1.0, 0.4287, 0.2542, 0.1384, 1.0, 0.4072, 0.2307, 0.1195, 1.0, 0.4287, 0.2502, 0.1356, 1.0, 0.4125, 0.2423, 0.1301, 1.0, 0.4287, 0.2542, 0.1384, 1.0, 0.4125, 0.2423, 0.1301, 1.0, 0.5333, 0.3763, 0.2582, 1.0, 0.4287, 0.2542, 0.1384, 1.0, 0.4287, 0.2462, 0.1329, 1.0, 0.4072, 0.2307, 0.1195, 1.0, 0.4072, 0.2307, 0.1195, 1.0, 0.4287, 0.2462, 0.1329, 1.0, 0.4072, 0.2307, 0.1195, 1.0, 0.4072, 0.2307, 0.1195, 1.0, 0.4072, 0.2307, 0.1195, 1.0, 0.4125, 0.2346, 0.1221, 1.0, 0.4072, 0.2307, 0.1195, 1.0, 0.4072, 0.2307, 0.1195, 1.0, 0.4287, 0.2462, 0.1329, 1.0, 0.4072, 0.2307, 0.1195, 1.0, 0.4072, 0.2307, 0.1195, 1.0, 0.4072, 0.2307, 0.1195, 1.0, 0.4287, 0.2462, 0.1329, 1.0, 0.4072, 0.2307, 0.1195, 1.0, 0.4072, 0.2307, 0.1195, 1.0, 0.4287, 0.2462, 0.1329, 1.0, 0.4072, 0.2307, 0.1195, 1.0, 0.4072, 0.2307, 0.1195, 1.0, 0.4072, 0.2307, 0.1195, 1.0, 0.4072, 0.2307, 0.1195, 1.0, 0.4072, 0.2307, 0.1195, 1.0, 0.4072, 0.2307, 0.1195, 1.0, 0.4072, 0.2307, 0.1195, 1.0, 0.4072, 0.2307, 0.1195, 1.0, 0.4072, 0.2307, 0.1195, 1.0, 0.4072, 0.2307, 0.1195, 1.0, 0.4072, 0.2307, 0.1195, 1.0, 0.4072, 0.2307, 0.1195, 1.0, 0.4072, 0.2307, 0.1195, 1.0, 0.4072, 0.2307, 0.1195, 1.0, 0.4072, 0.2307, 0.1195, 1.0, 0.4072, 0.2307, 0.1195, 1.0, 0.4072, 0.2307, 0.1195, 1.0, 0.4072, 0.2307, 0.1195, 1.0, 0.4072, 0.2307, 0.1195, 1.0, 0.4072, 0.2307, 0.1195, 1.0, 0.4072, 0.2307, 0.1195, 1.0, 0.4072, 0.2307, 0.1195, 1.0, 0.4072, 0.2307, 0.1195, 1.0, 0.4072, 0.2307, 0.1195, 1.0, 0.4072, 0.2307, 0.1195, 1.0, 0.4072, 0.2307, 0.1195, 1.0, 0.4072, 0.2307, 0.1195, 1.0, 0.4072, 0.2307, 0.1195, 1.0, 0.4072, 0.2307, 0.1195, 1.0, 0.4233, 0.2542, 0.1413, 1.0, 0.4072, 0.2307, 0.1195, 1.0, 0.4072, 0.2307, 0.1195, 1.0, 0.4072, 0.2307, 0.1195, 1.0, 0.4072, 0.2307, 0.1195, 1.0, 0.4179, 0.2423, 0.1301, 1.0, 0.4072, 0.2307, 0.1195, 1.0, 0.4072, 0.2307, 0.1195, 1.0, 0.4233, 0.2462, 0.1329, 1.0, 0.4072, 0.2307, 0.1195, 1.0, 0.4072, 0.2307, 0.1195, 1.0, 0.4072, 0.2307, 0.1195, 1.0, 0.4233, 0.2462, 0.1329, 1.0, 0.4072, 0.2307, 0.1195, 1.0, 0.4125, 0.2346, 0.1221, 1.0, 0.4233, 0.2462, 0.1329, 1.0, 0.855, 0.855, 0.9216, 1.0, 0.8308, 0.8148, 0.855, 1.0, 0.8148, 0.7913, 0.8308, 1.0, 0.0, 0.0, 0.0, 1.0, 0.003035, 0.003035, 0.003347, 1.0, 0.001518, 0.001518, 0.001518, 1.0, 0.855, 0.855, 0.9216, 1.0, 0.6724, 0.5776, 0.5271, 1.0, 0.8308, 0.8148, 0.855, 1.0, 0.4072, 0.2307, 0.1195, 1.0, 0.4072, 0.2307, 0.1195, 1.0, 0.4072, 0.2307, 0.1195, 1.0, 0.4072, 0.2307, 0.1195, 1.0, 0.4072, 0.2307, 0.1195, 1.0, 0.4072, 0.2307, 0.1195, 1.0, 0.4072, 0.2307, 0.1195, 1.0, 0.4072, 0.2307, 0.1195, 1.0, 0.4072, 0.2307, 0.1195, 1.0, 0.4072, 0.2307, 0.1195, 1.0, 0.4072, 0.2307, 0.1195, 1.0, 0.4072, 0.2307, 0.1195, 1.0, 0.4072, 0.2307, 0.1195, 1.0, 0.4072, 0.2307, 0.1195, 1.0, 0.4072, 0.2307, 0.1195, 1.0, 0.4072, 0.2307, 0.1195, 1.0, 0.4125, 0.2346, 0.1221, 1.0, 0.4072, 0.2307, 0.1195, 1.0, 0.4072, 0.2307, 0.1195, 1.0, 0.4072, 0.2307, 0.1195, 1.0, 0.4072, 0.2307, 0.1195, 1.0, 0.4072, 0.2307, 0.1195, 1.0, 0.4072, 0.2307, 0.1195, 1.0, 0.4072, 0.2307, 0.1195, 1.0, 0.4072, 0.2307, 0.1195, 1.0, 0.4072, 0.2346, 0.1221, 1.0, 0.4072, 0.2307, 0.1195, 1.0, 0.4072, 0.2307, 0.1195, 1.0, 0.4072, 0.2307, 0.1195, 1.0, 0.4072, 0.2307, 0.1195, 1.0, 0.4072, 0.2307, 0.1195, 1.0, 0.4072, 0.2307, 0.1195, 1.0, 0.4072, 0.2307, 0.1195, 1.0, 0.4072, 0.2307, 0.1195, 1.0, 0.4072, 0.2307, 0.1195, 1.0, 0.4072, 0.2307, 0.1195, 1.0, 0.4233, 0.2462, 0.1329, 1.0, 0.4072, 0.2307, 0.1195, 1.0, 0.4072, 0.2307, 0.1195, 1.0, 0.4233, 0.2462, 0.1329, 1.0, 0.4233, 0.2462, 0.1329, 1.0, 0.4072, 0.2307, 0.1195, 1.0, 0.4233, 0.2462, 0.1329, 1.0, 0.4072, 0.2346, 0.1221, 1.0, 0.4072, 0.2307, 0.1195, 1.0, 0.4072, 0.2307, 0.1195, 1.0, 0.4072, 0.2307, 0.1195, 1.0, 0.4072, 0.2307, 0.1195, 1.0, 0.4072, 0.2307, 0.1195, 1.0, 0.4072, 0.2307, 0.1195, 1.0, 0.4072, 0.2307, 0.1195, 1.0, 0.4072, 0.2307, 0.1195, 1.0, 0.4072, 0.2307, 0.1195, 1.0, 0.4072, 0.2307, 0.1195, 1.0, 0.4072, 0.2307, 0.1195, 1.0, 0.4072, 0.2307, 0.1195, 1.0, 0.4072, 0.2307, 0.1195, 1.0, 0.4072, 0.2307, 0.1195, 1.0, 0.4072, 0.2307, 0.1195, 1.0, 0.4072, 0.2307, 0.1195, 1.0, 0.4072, 0.2307, 0.1195, 1.0, 0.4072, 0.2307, 0.1195, 1.0, 0.4072, 0.2307, 0.1195, 1.0, 0.4072, 0.2307, 0.1195, 1.0, 0.4452, 0.2664, 0.1529, 1.0, 0.4072, 0.2307, 0.1195, 1.0, 0.4072, 0.2307, 0.1195, 1.0, 0.4072, 0.2307, 0.1195, 1.0, 0.4452, 0.2664, 0.1529, 1.0, 0.4072, 0.2307, 0.1195, 1.0, 0.4072, 0.2307, 0.1195, 1.0, 0.4452, 0.2664, 0.1529, 1.0, 0.4072, 0.2307, 0.1195, 1.0, 0.4072, 0.2307, 0.1195, 1.0, 0.4072, 0.2307, 0.1195, 1.0, 0.4072, 0.2307, 0.1195, 1.0, 0.4851, 0.314, 0.2086, 1.0, 0.4072, 0.2307, 0.1195, 1.0, 0.4851, 0.314, 0.2086, 1.0, 0.4072, 0.2307, 0.1221, 1.0, 0.4072, 0.2307, 0.1195, 1.0, 0.4072, 0.2307, 0.1195, 1.0, 0.4072, 0.2307, 0.1195, 1.0, 0.4072, 0.2307, 0.1195, 1.0, 0.4072, 0.2307, 0.1195, 1.0, 0.4072, 0.2307, 0.1195, 1.0, 0.4072, 0.2307, 0.1195, 1.0, 0.4072, 0.2307, 0.1195, 1.0, 0.4072, 0.2307, 0.1195, 1.0, 0.4072, 0.2307, 0.1195, 1.0, 0.4072, 0.2307, 0.1195, 1.0, 0.4125, 0.2384, 0.1248, 1.0, 0.4125, 0.2346, 0.1221, 1.0, 0.4072, 0.2307, 0.1195, 1.0, 0.4072, 0.2307, 0.1195, 1.0, 0.4125, 0.2384, 0.1248, 1.0, 0.4072, 0.2307, 0.1195, 1.0, 0.4072, 0.2307, 0.1195, 1.0, 0.4125, 0.2384, 0.1248, 1.0, 0.4072, 0.2307, 0.1195, 1.0, 0.4072, 0.2307, 0.1195, 1.0, 0.4125, 0.2346, 0.1221, 1.0, 0.4072, 0.2307, 0.1195, 1.0, 0.4072, 0.2307, 0.1195, 1.0, 0.4072, 0.2307, 0.1195, 1.0, 0.4072, 0.2307, 0.1195, 1.0, 0.4072, 0.2307, 0.1195, 1.0, 0.4072, 0.2307, 0.1195, 1.0, 0.4452, 0.2705, 0.1559, 1.0, 0.4342, 0.2582, 0.1441, 1.0, 0.4072, 0.2307, 0.1195, 1.0, 0.4072, 0.2307, 0.1195, 1.0, 0.4072, 0.2307, 0.1195, 1.0, 0.4452, 0.2705, 0.1559, 1.0, 0.4072, 0.2307, 0.1195, 1.0, 0.4125, 0.2346, 0.1221, 1.0, 0.4452, 0.2705, 0.1559, 1.0, 0.4072, 0.2307, 0.1195, 1.0, 0.4233, 0.2502, 0.1356, 1.0, 0.4072, 0.2307, 0.1195, 1.0, 0.4072, 0.2307, 0.1195, 1.0, 0.4452, 0.2664, 0.1529, 1.0, 0.4233, 0.2502, 0.1356, 1.0, 0.4452, 0.2664, 0.1529, 1.0, 0.4072, 0.2307, 0.1195, 1.0, 0.4233, 0.2502, 0.1356, 1.0, 0.855, 0.8632, 0.9301, 1.0, 0.855, 0.8632, 0.9301, 1.0, 0.7835, 0.7454, 0.7682, 1.0, 0.2232, 0.2232, 0.2384, 1.0, 0.005605, 0.005605, 0.005605, 1.0, 0.1022, 0.1022, 0.1119, 1.0, 0.855, 0.8632, 0.9301, 1.0, 0.7835, 0.7454, 0.7682, 1.0, 0.855, 0.8632, 0.9301, 1.0, 0.4072, 0.2307, 0.1195, 1.0, 0.4072, 0.2307, 0.1195, 1.0, 0.4072, 0.2307, 0.1195, 1.0, 0.4072, 0.2307, 0.1195, 1.0, 0.4072, 0.2307, 0.1195, 1.0, 0.4072, 0.2307, 0.1195, 1.0, 0.4072, 0.2307, 0.1195, 1.0, 0.4072, 0.2307, 0.1195, 1.0, 0.4072, 0.2307, 0.1195, 1.0, 0.4072, 0.2307, 0.1195, 1.0, 0.4072, 0.2307, 0.1195, 1.0, 0.4072, 0.2346, 0.1221, 1.0, 0.4072, 0.2307, 0.1195, 1.0, 0.4125, 0.2346, 0.1221, 1.0, 0.4072, 0.2307, 0.1195, 1.0, 0.4125, 0.2346, 0.1221, 1.0, 0.521, 0.3564, 0.2384, 1.0, 0.4072, 0.2307, 0.1195, 1.0, 0.4072, 0.2307, 0.1195, 1.0, 0.4072, 0.2307, 0.1195, 1.0, 0.4072, 0.2346, 0.1221, 1.0, 0.4072, 0.2307, 0.1195, 1.0, 0.4287, 0.2542, 0.1384, 1.0, 0.4072, 0.2307, 0.1195, 1.0, 0.4287, 0.2542, 0.1384, 1.0, 0.4072, 0.2307, 0.1195, 1.0, 0.4072, 0.2307, 0.1195, 1.0, 0.4072, 0.2307, 0.1195, 1.0, 0.4072, 0.2307, 0.1195, 1.0, 0.4072, 0.2307, 0.1195, 1.0, 0.4072, 0.2307, 0.1195, 1.0, 0.4072, 0.2307, 0.1195, 1.0, 0.4072, 0.2307, 0.1195, 1.0, 0.4072, 0.2307, 0.1195, 1.0, 0.4072, 0.2346, 0.1221, 1.0, 0.4072, 0.2307, 0.1195, 1.0, 0.4233, 0.2502, 0.1356, 1.0, 0.4287, 0.2542, 0.1384, 1.0, 0.4072, 0.2307, 0.1195, 1.0, 0.4233, 0.2502, 0.1356, 1.0, 0.4072, 0.2307, 0.1195, 1.0, 0.4287, 0.2542, 0.1384, 1.0, 0.4072, 0.2307, 0.1195, 1.0, 0.4072, 0.2307, 0.1195, 1.0, 0.4287, 0.2542, 0.1384, 1.0, 0.4072, 0.2307, 0.1195, 1.0, 0.4072, 0.2307, 0.1195, 1.0, 0.4072, 0.2307, 0.1195, 1.0, 0.4072, 0.2307, 0.1195, 1.0, 0.4072, 0.2307, 0.1195, 1.0, 0.4072, 0.2307, 0.1195, 1.0, 0.4072, 0.2307, 0.1195, 1.0, 0.4072, 0.2307, 0.1195, 1.0, 0.4072, 0.2307, 0.1195, 1.0, 0.4072, 0.2307, 0.1195, 1.0, 0.4072, 0.2307, 0.1195, 1.0, 0.4072, 0.2307, 0.1195, 1.0, 0.4072, 0.2307, 0.1195, 1.0, 0.4072, 0.2307, 0.1195, 1.0, 0.4072, 0.2307, 0.1195, 1.0, 0.4072, 0.2307, 0.1195, 1.0, 0.4072, 0.2307, 0.1195, 1.0, 0.4072, 0.2307, 0.1195, 1.0, 1.0, 0.9131, 0.6654, 1.0, 1.0, 0.9131, 0.6654, 1.0, 1.0, 0.9131, 0.6654, 1.0, 1.0, 0.9131, 0.6654, 1.0, 1.0, 0.9131, 0.6654, 1.0, 1.0, 0.9131, 0.6654, 1.0, 1.0, 0.9131, 0.6654, 1.0, 1.0, 0.9131, 0.6654, 1.0, 1.0, 0.9131, 0.6654, 1.0, 1.0, 0.9131, 0.6654, 1.0, 1.0, 0.9131, 0.6654, 1.0, 1.0, 0.9131, 0.6654, 1.0, 1.0, 0.9131, 0.6654, 1.0, 1.0, 0.9131, 0.6654, 1.0, 1.0, 0.9131, 0.6654, 1.0, 1.0, 0.9131, 0.6654, 1.0, 1.0, 0.9131, 0.6654, 1.0, 1.0, 0.9131, 0.6654, 1.0, 1.0, 0.9131, 0.6654, 1.0, 1.0, 0.9301, 0.6867, 1.0, 1.0, 0.9131, 0.6654, 1.0, 1.0, 0.9131, 0.6654, 1.0, 1.0, 0.9131, 0.6654, 1.0, 1.0, 0.9301, 0.6867, 1.0, 1.0, 0.9131, 0.6654, 1.0, 1.0, 0.9131, 0.6654, 1.0, 1.0, 0.9301, 0.6867, 1.0, 1.0, 0.9131, 0.6654, 1.0, 1.0, 0.9131, 0.6654, 1.0, 1.0, 0.9131, 0.6654, 1.0, 1.0, 0.9131, 0.6654, 1.0, 1.0, 0.9131, 0.6654, 1.0, 1.0, 0.9131, 0.6654, 1.0, 1.0, 0.9131, 0.6654, 1.0, 1.0, 0.9131, 0.6654, 1.0, 1.0, 0.9131, 0.6654, 1.0, 1.0, 0.9131, 0.6654, 1.0, 1.0, 0.9131, 0.6654, 1.0, 1.0, 0.9216, 0.6795, 1.0, 1.0, 0.9131, 0.6654, 1.0, 1.0, 0.9131, 0.6654, 1.0, 1.0, 0.9131, 0.6654, 1.0, 1.0, 0.9131, 0.6654, 1.0, 1.0, 0.9131, 0.6654, 1.0, 1.0, 0.9131, 0.6654, 1.0, 1.0, 0.9131, 0.6654, 1.0, 1.0, 0.9131, 0.6654, 1.0, 1.0, 0.9131, 0.6654, 1.0, 1.0, 0.9131, 0.6654, 1.0, 1.0, 0.9131, 0.6654, 1.0, 1.0, 0.9131, 0.6654, 1.0, 1.0, 0.9131, 0.6654, 1.0, 1.0, 0.9216, 0.6795, 1.0, 1.0, 0.9131, 0.6654, 1.0, 1.0, 0.9131, 0.6654, 1.0, 1.0, 0.9131, 0.6654, 1.0, 1.0, 0.9131, 0.6654, 1.0, 1.0, 0.9131, 0.6654, 1.0, 1.0, 0.9131, 0.6654, 1.0, 1.0, 0.9131, 0.6654, 1.0, 1.0, 0.9131, 0.6654, 1.0, 1.0, 0.9131, 0.6654, 1.0, 1.0, 0.9131, 0.6654, 1.0, 1.0, 0.9131, 0.6654, 1.0, 1.0, 0.9131, 0.6654, 1.0, 1.0, 0.9131, 0.6654, 1.0, 1.0, 0.9131, 0.6654, 1.0, 1.0, 0.9131, 0.6654, 1.0, 1.0, 0.9131, 0.6654, 1.0, 1.0, 0.9131, 0.6654, 1.0, 1.0, 0.9131, 0.6654, 1.0, 1.0, 0.9131, 0.6654, 1.0, 1.0, 0.9131, 0.6654, 1.0, 1.0, 0.9131, 0.6654, 1.0, 1.0, 0.9131, 0.6654, 1.0, 1.0, 0.9131, 0.6654, 1.0, 1.0, 0.9131, 0.6654, 1.0, 1.0, 0.9131, 0.6654, 1.0, 1.0, 0.9131, 0.6654, 1.0, 1.0, 0.9131, 0.6654, 1.0, 1.0, 0.9131, 0.6654, 1.0, 1.0, 0.9131, 0.6654, 1.0, 1.0, 0.9131, 0.6654, 1.0, 1.0, 0.9131, 0.6654, 1.0, 1.0, 0.9131, 0.6654, 1.0, 1.0, 0.9131, 0.6654, 1.0, 1.0, 0.9131, 0.6654, 1.0, 1.0, 0.9131, 0.6654, 1.0, 1.0, 0.9131, 0.6654, 1.0, 1.0, 0.9131, 0.6654, 1.0, 1.0, 0.9131, 0.6654, 1.0, 1.0, 0.9131, 0.6654, 1.0, 1.0, 0.9131, 0.6654, 1.0, 1.0, 0.9131, 0.6654, 1.0, 1.0, 0.9131, 0.6654, 1.0, 1.0, 0.9131, 0.6654, 1.0, 1.0, 0.9131, 0.6654, 1.0, 1.0, 0.9387, 0.7231, 1.0, 1.0, 0.9131, 0.6654, 1.0, 1.0, 0.9131, 0.6654, 1.0, 1.0, 0.9131, 0.6654, 1.0, 1.0, 0.9131, 0.6654, 1.0, 1.0, 0.9131, 0.6654, 1.0, 1.0, 0.9131, 0.6654, 1.0, 1.0, 0.9131, 0.6654, 1.0, 1.0, 0.9131, 0.6654, 1.0, 1.0, 0.9131, 0.6654, 1.0, 1.0, 0.9131, 0.6654, 1.0, 1.0, 0.9131, 0.6654, 1.0, 1.0, 0.9131, 0.6654, 1.0, 1.0, 0.9131, 0.6654, 1.0, 1.0, 0.9131, 0.6654, 1.0, 1.0, 0.9131, 0.6654, 1.0, 1.0, 0.9131, 0.6654, 1.0, 1.0, 0.9131, 0.6654, 1.0, 1.0, 0.9131, 0.6654, 1.0, 1.0, 0.9131, 0.6654, 1.0, 1.0, 0.9131, 0.6654, 1.0, 1.0, 0.9131, 0.6654, 1.0, 1.0, 0.9131, 0.6654, 1.0, 1.0, 0.9131, 0.6654, 1.0, 1.0, 0.9131, 0.6654, 1.0, 1.0, 0.9131, 0.6654, 1.0, 1.0, 0.9131, 0.6654, 1.0, 1.0, 0.9131, 0.6654, 1.0, 1.0, 0.9131, 0.6654, 1.0, 1.0, 0.9131, 0.6654, 1.0, 1.0, 0.9131, 0.6654, 1.0, 1.0, 0.9131, 0.6654, 1.0, 1.0, 0.9131, 0.6654, 1.0, 1.0, 0.9131, 0.6654, 1.0, 1.0, 0.9131, 0.6654, 1.0, 1.0, 0.9131, 0.6654, 1.0, 1.0, 0.9131, 0.6654, 1.0, 1.0, 0.9131, 0.6654, 1.0, 1.0, 0.9131, 0.6654, 1.0, 1.0, 0.9131, 0.6654, 1.0, 1.0, 0.9131, 0.6654, 1.0, 1.0, 0.9131, 0.6654, 1.0, 1.0, 0.9131, 0.6654, 1.0, 1.0, 0.9131, 0.6724, 1.0, 1.0, 0.9131, 0.6654, 1.0, 1.0, 0.9131, 0.6654, 1.0, 1.0, 0.9131, 0.6724, 1.0, 1.0, 0.9131, 0.6654, 1.0, 1.0, 0.9131, 0.6654, 1.0, 1.0, 0.9131, 0.6654, 1.0, 1.0, 0.9131, 0.6654, 1.0, 1.0, 0.9131, 0.6654, 1.0, 1.0, 0.9131, 0.6654, 1.0, 1.0, 0.9131, 0.6654, 1.0, 1.0, 0.9131, 0.6654, 1.0, 1.0, 0.9131, 0.6654, 1.0, 0.4072, 0.2307, 0.1195, 1.0, 0.5711, 0.4072, 0.305, 1.0, 0.4072, 0.2307, 0.1195, 1.0, 0.4072, 0.2307, 0.1195, 1.0, 0.4397, 0.2664, 0.147, 1.0, 0.5711, 0.4072, 0.305, 1.0, 1.0, 0.9131, 0.6654, 1.0, 1.0, 0.9131, 0.6654, 1.0, 1.0, 0.9131, 0.6654, 1.0, 1.0, 0.9131, 0.6654, 1.0, 1.0, 0.9131, 0.6654, 1.0, 0.9823, 0.8963, 0.6584, 1.0, 1.0, 0.9216, 0.6795, 1.0, 1.0, 0.9131, 0.6654, 1.0, 1.0, 0.9131, 0.6724, 1.0, 1.0, 0.9131, 0.6654, 1.0, 1.0, 0.9131, 0.6654, 1.0, 1.0, 0.9131, 0.6724, 1.0, 1.0, 0.9131, 0.6654, 1.0, 1.0, 0.9131, 0.6654, 1.0, 0.9734, 0.8879, 0.6514, 1.0, 1.0, 0.9131, 0.6654, 1.0, 1.0, 0.9131, 0.6654, 1.0, 1.0, 0.9131, 0.6654, 1.0, 1.0, 0.9131, 0.6724, 1.0, 1.0, 0.9131, 0.6654, 1.0, 1.0, 0.9216, 0.6795, 1.0, 0.4072, 0.2307, 0.1195, 1.0, 0.4072, 0.2307, 0.1195, 1.0, 0.4072, 0.2307, 0.1195, 1.0, 0.4072, 0.2307, 0.1195, 1.0, 0.4072, 0.2307, 0.1195, 1.0, 0.4072, 0.2307, 0.1195, 1.0, 1.0, 0.9131, 0.6654, 1.0, 0.9734, 0.8879, 0.6514, 1.0, 0.8714, 0.8308, 0.7084, 1.0, 1.0, 0.9131, 0.6654, 1.0, 1.0, 0.9131, 0.6654, 1.0, 1.0, 0.9131, 0.6867, 1.0, 1.0, 0.9131, 0.6654, 1.0, 1.0, 0.9131, 0.6654, 1.0, 1.0, 0.9131, 0.6654, 1.0, 1.0, 0.9131, 0.6654, 1.0, 1.0, 0.9131, 0.6654, 1.0, 1.0, 0.9131, 0.6654, 1.0, 1.0, 0.9131, 0.6654, 1.0, 1.0, 0.9131, 0.6654, 1.0, 1.0, 0.9131, 0.6867, 1.0, 1.0, 0.9131, 0.6654, 1.0, 1.0, 0.9131, 0.6654, 1.0, 1.0, 0.9131, 0.6654, 1.0, 1.0, 0.9216, 0.6939, 1.0, 1.0, 0.9131, 0.6654, 1.0, 1.0, 0.9131, 0.6654, 1.0, 0.4072, 0.2307, 0.1195, 1.0, 0.4072, 0.2307, 0.1195, 1.0, 0.4072, 0.2307, 0.1195, 1.0, 0.4072, 0.2307, 0.1195, 1.0, 0.4072, 0.2307, 0.1195, 1.0, 0.4072, 0.2307, 0.1195, 1.0, 1.0, 0.9131, 0.6654, 1.0, 1.0, 0.9131, 0.6867, 1.0, 1.0, 0.9131, 0.6654, 1.0, 1.0, 0.9131, 0.6654, 1.0, 1.0, 0.9131, 0.6654, 1.0, 1.0, 0.9216, 0.6795, 1.0, 1.0, 0.9387, 0.7682, 1.0, 1.0, 0.9131, 0.6654, 1.0, 1.0, 0.9647, 0.8469, 1.0, 1.0, 0.9131, 0.6654, 1.0, 1.0, 0.9131, 0.6654, 1.0, 1.0, 0.9647, 0.8469, 1.0, 1.0, 0.9131, 0.6654, 1.0, 1.0, 0.9131, 0.6654, 1.0, 1.0, 0.9216, 0.6795, 1.0, 1.0, 0.9131, 0.6654, 1.0, 1.0, 0.9131, 0.6654, 1.0, 1.0, 0.9131, 0.6654, 1.0, 1.0, 0.9131, 0.6654, 1.0, 1.0, 0.9131, 0.6654, 1.0, 1.0, 0.9387, 0.7682, 1.0, 0.4072, 0.2307, 0.1195, 1.0, 0.4072, 0.2307, 0.1195, 1.0, 0.4072, 0.2307, 0.1195, 1.0, 0.4072, 0.2307, 0.1195, 1.0, 0.4072, 0.2307, 0.1195, 1.0, 0.4072, 0.2307, 0.1195, 1.0, 1.0, 0.9131, 0.6654, 1.0, 1.0, 0.9216, 0.6795, 1.0, 1.0, 0.9131, 0.6654, 1.0, 1.0, 0.9131, 0.6654, 1.0, 1.0, 0.9131, 0.6654, 1.0, 1.0, 0.9131, 0.6654, 1.0, 1.0, 0.9473, 0.7758, 1.0, 1.0, 0.9131, 0.6654, 1.0, 1.0, 0.9131, 0.6654, 1.0, 1.0, 0.9131, 0.6654, 1.0, 1.0, 0.9131, 0.6654, 1.0, 1.0, 0.9131, 0.6654, 1.0, 1.0, 0.9131, 0.6654, 1.0, 1.0, 0.9131, 0.6654, 1.0, 1.0, 1.0, 1.0, 1.0, 1.0, 0.9131, 0.6654, 1.0, 1.0, 0.9131, 0.6654, 1.0, 1.0, 0.9216, 0.6795, 1.0, 1.0, 0.9131, 0.6654, 1.0, 1.0, 0.9131, 0.6654, 1.0, 1.0, 0.9131, 0.6654, 1.0, 0.4072, 0.1946, 0.04231, 1.0, 0.4072, 0.2307, 0.1195, 1.0, 0.4072, 0.2307, 0.1195, 1.0, 1.0, 0.9131, 0.6654, 1.0, 1.0, 0.9131, 0.6654, 1.0, 1.0, 0.9131, 0.6654, 1.0, 1.0, 0.9131, 0.6654, 1.0, 1.0, 0.9823, 0.8963, 1.0, 1.0, 0.9131, 0.6654, 1.0, 0.4072, 0.2307, 0.1195, 1.0, 0.4125, 0.2346, 0.1221, 1.0, 0.4072, 0.2307, 0.1195, 1.0, 0.4072, 0.2307, 0.1195, 1.0, 0.4072, 0.2307, 0.1195, 1.0, 0.4125, 0.2346, 0.1221, 1.0, 0.4072, 0.2307, 0.1195, 1.0, 0.4072, 0.2307, 0.1195, 1.0, 0.4125, 0.2346, 0.1221, 1.0, 0.4072, 0.2307, 0.1195, 1.0, 0.4072, 0.2307, 0.1195, 1.0, 0.4072, 0.2307, 0.1195, 1.0, 0.4072, 0.2307, 0.1195, 1.0, 0.6308, 0.5029, 0.3813, 1.0, 0.4072, 0.2307, 0.1195, 1.0, 1.0, 0.9131, 0.6654, 1.0, 1.0, 0.9131, 0.6654, 1.0, 1.0, 0.9131, 0.6654, 1.0, 0.4072, 0.2307, 0.1195, 1.0, 0.4072, 0.2307, 0.1195, 1.0, 0.4125, 0.2346, 0.1248, 1.0, 0.4072, 0.2307, 0.1195, 1.0, 0.4072, 0.2307, 0.1195, 1.0, 0.4072, 0.2307, 0.1195, 1.0, 0.4072, 0.2307, 0.1195, 1.0, 0.4072, 0.2307, 0.1195, 1.0, 0.4072, 0.2307, 0.1195, 1.0, 0.4072, 0.2307, 0.1195, 1.0, 0.4072, 0.2307, 0.1195, 1.0, 0.4072, 0.2307, 0.1195, 1.0, 0.4072, 0.2307, 0.1195, 1.0, 0.4072, 0.2307, 0.1195, 1.0, 0.4072, 0.2307, 0.1195, 1.0, 1.0, 0.9131, 0.6654, 1.0, 1.0, 0.9131, 0.6654, 1.0, 1.0, 0.9131, 0.6654, 1.0, 0.4072, 0.2307, 0.1195, 1.0, 0.4072, 0.2307, 0.1195, 1.0, 0.4072, 0.2307, 0.1195, 1.0, 0.4072, 0.2307, 0.1195, 1.0, 0.4342, 0.2623, 0.15, 1.0, 0.4072, 0.2307, 0.1195, 1.0, 0.4233, 0.2423, 0.1301, 1.0, 0.4072, 0.2307, 0.1195, 1.0, 0.4072, 0.2307, 0.1195, 1.0, 0.4072, 0.2307, 0.1195, 1.0, 0.4072, 0.2307, 0.1195, 1.0, 0.4072, 0.2307, 0.1195, 1.0, 0.4072, 0.2307, 0.1195, 1.0, 0.4233, 0.2423, 0.1329, 1.0, 0.4072, 0.2307, 0.1195, 1.0, 1.0, 0.9131, 0.6654, 1.0, 1.0, 0.9131, 0.6654, 1.0, 1.0, 0.9131, 0.6654, 1.0, 0.4072, 0.2307, 0.1195, 1.0, 0.4072, 0.2307, 0.1195, 1.0, 0.4072, 0.2307, 0.1195, 1.0, 0.4072, 0.2307, 0.1195, 1.0, 0.4072, 0.2307, 0.1195, 1.0, 0.4072, 0.2307, 0.1195, 1.0, 0.4072, 0.2307, 0.1195, 1.0, 0.4072, 0.2307, 0.1195, 1.0, 0.4072, 0.2307, 0.1195, 1.0, 0.4072, 0.2307, 0.1195, 1.0, 0.4072, 0.2307, 0.1195, 1.0, 0.4072, 0.2307, 0.1195, 1.0, 0.4072, 0.2307, 0.1195, 1.0, 0.4072, 0.2307, 0.1195, 1.0, 0.4072, 0.2307, 0.1195, 1.0, 0.4072, 0.2307, 0.1195, 1.0, 0.4072, 0.2307, 0.1195, 1.0, 0.4072, 0.2307, 0.1195, 1.0, 0.4072, 0.2307, 0.1195, 1.0, 0.4072, 0.2307, 0.1195, 1.0, 0.4072, 0.2307, 0.1195, 1.0, 0.4072, 0.2307, 0.1195, 1.0, 0.4072, 0.2307, 0.1195, 1.0, 0.4072, 0.2307, 0.1195, 1.0, 1.0, 0.9131, 0.6654, 1.0, 1.0, 0.9131, 0.6654, 1.0, 1.0, 0.9216, 0.6939, 1.0, 0.4072, 0.2307, 0.1195, 1.0, 0.4072, 0.2307, 0.1195, 1.0, 0.4072, 0.2307, 0.1195, 1.0, 0.4072, 0.2307, 0.1195, 1.0, 0.4072, 0.2307, 0.1195, 1.0, 0.4072, 0.2307, 0.1195, 1.0, 0.4072, 0.2307, 0.1195, 1.0, 0.4072, 0.2307, 0.1195, 1.0, 0.4072, 0.2307, 0.1195, 1.0, 0.4179, 0.2423, 0.1274, 1.0, 0.4072, 0.2307, 0.1195, 1.0, 0.4072, 0.2307, 0.1195, 1.0, 0.4179, 0.2423, 0.1274, 1.0, 0.4072, 0.2307, 0.1195, 1.0, 0.4072, 0.2307, 0.1195, 1.0, 0.4072, 0.2307, 0.1195, 1.0, 0.4072, 0.2307, 0.1195, 1.0, 0.4072, 0.2307, 0.1195, 1.0, 0.4072, 0.2307, 0.1195, 1.0, 0.4179, 0.2423, 0.1274, 1.0, 0.4072, 0.2307, 0.1195, 1.0, 0.4072, 0.2307, 0.1195, 1.0, 0.4072, 0.2307, 0.1195, 1.0, 0.4179, 0.2423, 0.1274, 1.0, 1.0, 0.9131, 0.6654, 1.0, 1.0, 0.9131, 0.6654, 1.0, 1.0, 0.9131, 0.6654, 1.0, 0.4072, 0.2307, 0.1195, 1.0, 0.4072, 0.2307, 0.1195, 1.0, 0.4072, 0.2307, 0.1195, 1.0, 0.4072, 0.2307, 0.1195, 1.0, 0.4072, 0.2307, 0.1195, 1.0, 0.4072, 0.2307, 0.1195, 1.0, 0.4072, 0.2307, 0.1195, 1.0, 0.4072, 0.2307, 0.1195, 1.0, 0.4072, 0.2307, 0.1195, 1.0, 0.4072, 0.2307, 0.1195, 1.0, 0.4072, 0.2307, 0.1195, 1.0, 0.4072, 0.2307, 0.1195, 1.0, 0.4072, 0.2307, 0.1195, 1.0, 0.5333, 0.3763, 0.2542, 1.0, 0.4072, 0.2307, 0.1195, 1.0, 0.5333, 0.3763, 0.2542, 1.0, 0.5333, 0.3763, 0.2542, 1.0, 0.4072, 0.2307, 0.1195, 1.0, 0.4072, 0.2307, 0.1195, 1.0, 0.4072, 0.2307, 0.1195, 1.0, 0.4072, 0.2307, 0.1195, 1.0, 0.4072, 0.2307, 0.1195, 1.0, 0.4072, 0.2307, 0.1195, 1.0, 0.4072, 0.2307, 0.1195, 1.0, 0.4072, 0.2307, 0.1195, 1.0, 0.4072, 0.2307, 0.1195, 1.0, 0.4072, 0.2307, 0.1195, 1.0, 0.4072, 0.2307, 0.1195, 1.0, 0.4072, 0.2307, 0.1195, 1.0, 0.4072, 0.2307, 0.1195, 1.0, 0.4072, 0.2307, 0.1195, 1.0, 0.4072, 0.2307, 0.1195, 1.0, 0.4072, 0.2307, 0.1195, 1.0, 0.4072, 0.2307, 0.1195, 1.0, 0.4072, 0.2307, 0.1195, 1.0, 0.4072, 0.2307, 0.1195, 1.0, 0.4851, 0.314, 0.2086, 1.0, 0.4125, 0.2346, 0.1221, 1.0, 0.4072, 0.2307, 0.1195, 1.0, 0.4072, 0.2307, 0.1195, 1.0, 0.4072, 0.2307, 0.1195, 1.0, 0.4851, 0.314, 0.2086, 1.0, 0.4072, 0.2307, 0.1195, 1.0, 0.4072, 0.2307, 0.1221, 1.0, 0.4851, 0.314, 0.2086, 1.0, 0.4072, 0.2307, 0.1195, 1.0, 0.4072, 0.2307, 0.1195, 1.0, 0.4072, 0.2307, 0.1195, 1.0, 0.4072, 0.2307, 0.1195, 1.0, 0.4072, 0.2307, 0.1195, 1.0, 0.4072, 0.2307, 0.1195, 1.0, 0.4072, 0.2307, 0.1195, 1.0, 0.4072, 0.2307, 0.1195, 1.0, 0.4072, 0.2307, 0.1195, 1.0, 0.4072, 0.2307, 0.1195, 1.0, 0.4072, 0.2307, 0.1195, 1.0, 0.4233, 0.2542, 0.1413, 1.0, 0.4072, 0.2307, 0.1195, 1.0, 0.4072, 0.2307, 0.1195, 1.0, 0.4072, 0.2307, 0.1195, 1.0, 0.4072, 0.2307, 0.1195, 1.0, 0.4072, 0.2307, 0.1195, 1.0, 0.4072, 0.2307, 0.1195, 1.0, 0.4072, 0.2307, 0.1195, 1.0, 0.4072, 0.2307, 0.1195, 1.0, 0.4072, 0.2307, 0.1195, 1.0, 0.4072, 0.2307, 0.1195, 1.0, 0.4072, 0.2307, 0.1195, 1.0, 0.4072, 0.2307, 0.1195, 1.0, 0.4072, 0.2307, 0.1195, 1.0, 0.4233, 0.2542, 0.1413, 1.0, 0.4072, 0.2307, 0.1195, 1.0, 0.4072, 0.2307, 0.1195, 1.0, 0.4072, 0.2307, 0.1195, 1.0, 0.4072, 0.2307, 0.1195, 1.0, 0.4072, 0.2307, 0.1195, 1.0, 0.4678, 0.2961, 0.1845, 1.0, 0.4072, 0.2307, 0.1195, 1.0, 0.4678, 0.2961, 0.1845, 1.0, 0.4072, 0.2307, 0.1195, 1.0, 0.4072, 0.2307, 0.1195, 1.0, 0.4072, 0.2307, 0.1195, 1.0, 0.4072, 0.2307, 0.1195, 1.0, 0.4072, 0.2307, 0.1195, 1.0, 0.4072, 0.2307, 0.1195, 1.0, 0.4072, 0.2307, 0.1195, 1.0, 0.4072, 0.2307, 0.1195, 1.0, 0.4072, 0.2307, 0.1195, 1.0, 0.4072, 0.2307, 0.1195, 1.0, 0.4072, 0.2307, 0.1195, 1.0, 0.4072, 0.2307, 0.1195, 1.0, 0.4072, 0.2307, 0.1195, 1.0, 0.4072, 0.2307, 0.1195, 1.0, 0.4072, 0.2307, 0.1195, 1.0, 0.4072, 0.2307, 0.1195, 1.0, 0.4072, 0.2307, 0.1195, 1.0, 0.4072, 0.2307, 0.1195, 1.0, 0.4072, 0.2307, 0.1195, 1.0, 0.4072, 0.2307, 0.1195, 1.0, 0.4072, 0.2307, 0.1195, 1.0, 0.4072, 0.2307, 0.1195, 1.0, 0.4072, 0.2307, 0.1195, 1.0, 0.4072, 0.2307, 0.1195, 1.0, 0.4072, 0.2307, 0.1195, 1.0, 0.4072, 0.2307, 0.1195, 1.0, 0.4072, 0.2307, 0.1195, 1.0, 0.4072, 0.2307, 0.1195, 1.0, 0.4072, 0.2307, 0.1195, 1.0, 0.4072, 0.2307, 0.1195, 1.0, 0.4072, 0.2307, 0.1195, 1.0, 0.4072, 0.2307, 0.1195, 1.0, 0.4072, 0.2307, 0.1195, 1.0, 0.4072, 0.2307, 0.1195, 1.0, 0.4072, 0.2307, 0.1195, 1.0, 0.4072, 0.2307, 0.1195, 1.0, 0.4072, 0.2307, 0.1195, 1.0, 0.4072, 0.2307, 0.1195, 1.0, 0.4072, 0.2307, 0.1195, 1.0, 0.4072, 0.2307, 0.1195, 1.0, 0.4072, 0.2307, 0.1195, 1.0, 0.4072, 0.2307, 0.1195, 1.0, 0.4072, 0.2307, 0.1195, 1.0, 0.4072, 0.2307, 0.1195, 1.0, 0.4072, 0.2307, 0.1195, 1.0, 0.4072, 0.2307, 0.1195, 1.0, 0.4072, 0.2307, 0.1195, 1.0, 0.4072, 0.2307, 0.1195, 1.0, 0.4072, 0.2307, 0.1195, 1.0, 0.4072, 0.2307, 0.1195, 1.0, 0.4072, 0.2307, 0.1195, 1.0, 0.4452, 0.2705, 0.1559, 1.0, 0.4072, 0.2307, 0.1195, 1.0, 0.4452, 0.2705, 0.1559, 1.0, 0.4072, 0.2307, 0.1195, 1.0, 0.4072, 0.2307, 0.1195, 1.0, 0.4072, 0.2307, 0.1195, 1.0, 0.4072, 0.2307, 0.1195, 1.0, 0.4072, 0.2307, 0.1195, 1.0, 0.4072, 0.2307, 0.1195, 1.0, 0.4072, 0.2307, 0.1195, 1.0, 0.4072, 0.2307, 0.1195, 1.0, 0.4072, 0.2307, 0.1195, 1.0, 0.4072, 0.2307, 0.1195, 1.0, 0.4072, 0.2307, 0.1195, 1.0, 0.4072, 0.2307, 0.1195, 1.0, 0.4072, 0.2307, 0.1195, 1.0, 0.4072, 0.2307, 0.1195, 1.0, 0.4072, 0.2307, 0.1195, 1.0, 0.4072, 0.2307, 0.1195, 1.0, 0.4072, 0.2307, 0.1195, 1.0, 0.4072, 0.2307, 0.1195, 1.0, 0.4072, 0.2307, 0.1195, 1.0, 0.4072, 0.2307, 0.1195, 1.0, 0.4072, 0.2307, 0.1195, 1.0, 0.4072, 0.2307, 0.1195, 1.0, 0.4072, 0.2307, 0.1195, 1.0, 0.4072, 0.2307, 0.1195, 1.0, 0.4125, 0.2346, 0.1221, 1.0, 0.4072, 0.2307, 0.1195, 1.0, 0.4125, 0.2346, 0.1221, 1.0, 0.4072, 0.2307, 0.1195, 1.0, 0.4072, 0.2307, 0.1195, 1.0, 1.0, 0.9131, 0.6654, 1.0, 1.0, 0.9131, 0.6654, 1.0, 1.0, 0.9131, 0.6654, 1.0, 1.0, 0.9131, 0.6654, 1.0, 1.0, 0.9131, 0.6654, 1.0, 1.0, 0.9131, 0.6654, 1.0, 1.0, 0.9131, 0.6654, 1.0, 1.0, 0.9131, 0.6654, 1.0, 1.0, 0.9131, 0.6654, 1.0, 1.0, 0.9131, 0.6654, 1.0, 1.0, 0.9131, 0.6654, 1.0, 1.0, 0.9131, 0.6654, 1.0, 1.0, 0.9131, 0.6654, 1.0, 1.0, 0.9131, 0.6654, 1.0, 1.0, 0.9131, 0.6654, 1.0, 1.0, 0.9131, 0.6654, 1.0, 1.0, 0.9131, 0.6654, 1.0, 1.0, 0.9131, 0.6654, 1.0, 1.0, 0.9387, 0.7529, 1.0, 1.0, 0.9131, 0.6654, 1.0, 1.0, 0.9131, 0.6654, 1.0, 1.0, 0.9387, 0.7529, 1.0, 1.0, 0.9131, 0.6654, 1.0, 1.0, 0.9131, 0.6654, 1.0, 1.0, 0.9131, 0.6654, 1.0, 1.0, 0.9131, 0.6654, 1.0, 1.0, 0.9131, 0.6654, 1.0, 1.0, 0.9131, 0.6654, 1.0, 1.0, 0.9131, 0.6654, 1.0, 1.0, 0.9131, 0.6654, 1.0, 1.0, 0.9131, 0.6654, 1.0, 1.0, 0.9131, 0.6654, 1.0, 1.0, 0.9131, 0.6654, 1.0, 1.0, 0.9131, 0.6654, 1.0, 1.0, 0.9131, 0.6654, 1.0, 1.0, 0.9131, 0.6654, 1.0, 1.0, 0.9131, 0.6654, 1.0, 1.0, 0.9131, 0.6654, 1.0, 0.9911, 0.9047, 0.6724, 1.0, 1.0, 0.9131, 0.6654, 1.0, 1.0, 0.9131, 0.6654, 1.0, 1.0, 0.9131, 0.6654, 1.0, 1.0, 0.9131, 0.6654, 1.0, 1.0, 0.9131, 0.6654, 1.0, 1.0, 0.9131, 0.6654, 1.0, 1.0, 0.9131, 0.6654, 1.0, 1.0, 0.9131, 0.6654, 1.0, 1.0, 0.9216, 0.6795, 1.0, 1.0, 0.9647, 0.8796, 1.0, 1.0, 0.9131, 0.6654, 1.0, 1.0, 0.9131, 0.6654, 1.0, 1.0, 0.9131, 0.6654, 1.0, 1.0, 0.9131, 0.6654, 1.0, 1.0, 0.9131, 0.6654, 1.0, 1.0, 0.9131, 0.6654, 1.0, 1.0, 0.9131, 0.6654, 1.0, 1.0, 0.9131, 0.6654, 1.0, 1.0, 0.9131, 0.6654, 1.0, 1.0, 0.9131, 0.6654, 1.0, 1.0, 0.9131, 0.6654, 1.0, 1.0, 0.9131, 0.6654, 1.0, 1.0, 0.9131, 0.6654, 1.0, 1.0, 0.9131, 0.6654, 1.0, 1.0, 0.9131, 0.6654, 1.0, 1.0, 0.9216, 0.6724, 1.0, 1.0, 0.9131, 0.6654, 1.0, 1.0, 0.9131, 0.6654, 1.0, 1.0, 0.9131, 0.6654, 1.0, 1.0, 0.9216, 0.6939, 1.0, 1.0, 0.9131, 0.6654, 1.0, 1.0, 0.9131, 0.6654, 1.0, 1.0, 0.9216, 0.6939, 1.0, 1.0, 0.9131, 0.6654, 1.0, 1.0, 0.9131, 0.6654, 1.0, 1.0, 0.9131, 0.6654, 1.0, 1.0, 0.9131, 0.6795, 1.0, 1.0, 0.9301, 0.6867, 1.0, 1.0, 0.9131, 0.6724, 1.0, 1.0, 0.9301, 0.6867, 1.0, 1.0, 0.9131, 0.6654, 1.0, 1.0, 0.9131, 0.6724, 1.0, 1.0, 0.9131, 0.6654, 1.0, 1.0, 0.9131, 0.6654, 1.0, 1.0, 0.9131, 0.6654, 1.0, 1.0, 0.9473, 0.7605, 1.0, 1.0, 0.9131, 0.6654, 1.0, 1.0, 0.9131, 0.6654, 1.0, 1.0, 0.9131, 0.6654, 1.0, 1.0, 0.9131, 0.6654, 1.0, 1.0, 0.9131, 0.6654, 1.0, 1.0, 0.9131, 0.6654, 1.0, 1.0, 0.9131, 0.6654, 1.0, 1.0, 0.9131, 0.6654, 1.0, 1.0, 0.9131, 0.6654, 1.0, 1.0, 0.9131, 0.6654, 1.0, 1.0, 0.9131, 0.6654, 1.0, 1.0, 0.9131, 0.6654, 1.0, 1.0, 0.9131, 0.6654, 1.0, 1.0, 0.9131, 0.6654, 1.0, 1.0, 0.9131, 0.6654, 1.0, 1.0, 0.9131, 0.6654, 1.0, 1.0, 0.9131, 0.6654, 1.0, 1.0, 0.9131, 0.6654, 1.0, 1.0, 0.9131, 0.6654, 1.0, 1.0, 0.9131, 0.6654, 1.0, 1.0, 0.9131, 0.6654, 1.0, 1.0, 0.9387, 0.7231, 1.0, 1.0, 0.9131, 0.6654, 1.0, 1.0, 0.9131, 0.6654, 1.0, 1.0, 0.9131, 0.6654, 1.0, 1.0, 0.9216, 0.6795, 1.0, 1.0, 0.9131, 0.6654, 1.0, 1.0, 0.9131, 0.6654, 1.0, 1.0, 0.9131, 0.6654, 1.0, 1.0, 0.9131, 0.6654, 1.0, 1.0, 0.9131, 0.6654, 1.0, 1.0, 0.9131, 0.6654, 1.0, 1.0, 0.9131, 0.6654, 1.0, 1.0, 0.9131, 0.6654, 1.0, 1.0, 0.9131, 0.6654, 1.0, 1.0, 0.9131, 0.6654, 1.0, 1.0, 0.9131, 0.6654, 1.0, 1.0, 0.9131, 0.6654, 1.0, 1.0, 0.9131, 0.6654, 1.0, 1.0, 0.9131, 0.6654, 1.0, 1.0, 0.9131, 0.6654, 1.0, 1.0, 0.9131, 0.6654, 1.0, 1.0, 0.9131, 0.6654, 1.0, 1.0, 0.9131, 0.6654, 1.0, 1.0, 0.9131, 0.6654, 1.0, 1.0, 0.9131, 0.6654, 1.0, 1.0, 0.9131, 0.6654, 1.0, 1.0, 0.9131, 0.6654, 1.0, 1.0, 0.9131, 0.6654, 1.0, 1.0, 0.9131, 0.6654, 1.0, 0.4072, 0.2307, 0.1195, 1.0, 0.521, 0.3564, 0.2384, 1.0, 0.4072, 0.2307, 0.1195, 1.0, 0.4072, 0.2307, 0.1195, 1.0, 0.4072, 0.2307, 0.1195, 1.0, 0.4072, 0.2307, 0.1195, 1.0, 0.4072, 0.2307, 0.1195, 1.0, 0.4072, 0.2307, 0.1195, 1.0, 0.4452, 0.2705, 0.1559, 1.0, 0.4452, 0.2705, 0.1559, 1.0, 0.4125, 0.2346, 0.1221, 1.0, 0.4072, 0.2307, 0.1195, 1.0, 0.4072, 0.2307, 0.1195, 1.0, 0.4072, 0.2307, 0.1195, 1.0, 0.4072, 0.2307, 0.1195, 1.0, 0.4125, 0.2346, 0.1221, 1.0, 0.4125, 0.2384, 0.1248, 1.0, 0.4072, 0.2307, 0.1195, 1.0, 0.4072, 0.2307, 0.1195, 1.0, 0.4072, 0.2307, 0.1195, 1.0, 0.4072, 0.2307, 0.1195, 1.0, 0.4072, 0.2346, 0.1221, 1.0, 0.4072, 0.2307, 0.1195, 1.0, 0.4072, 0.2307, 0.1195, 1.0, 0.4072, 0.2307, 0.1195, 1.0, 0.4125, 0.2384, 0.1248, 1.0, 0.4072, 0.2307, 0.1195, 1.0, 0.4072, 0.2307, 0.1195, 1.0, 0.4072, 0.2307, 0.1195, 1.0, 0.4397, 0.2705, 0.1529, 1.0, 0.4397, 0.2705, 0.1529, 1.0, 0.4072, 0.2346, 0.1221, 1.0, 0.4072, 0.2307, 0.1195, 1.0, 0.4072, 0.2307, 0.1195, 1.0, 0.4072, 0.2307, 0.1195, 1.0, 0.4397, 0.2705, 0.1529, 1.0, 0.4072, 0.2307, 0.1195, 1.0, 0.4072, 0.2307, 0.1195, 1.0, 0.4072, 0.2307, 0.1195, 1.0, 0.4072, 0.2307, 0.1195, 1.0, 0.4072, 0.2307, 0.1195, 1.0, 0.4072, 0.2307, 0.1195, 1.0, 0.4072, 0.2307, 0.1195, 1.0, 0.4072, 0.2307, 0.1195, 1.0, 0.4072, 0.2307, 0.1195, 1.0, 0.4397, 0.2705, 0.1529, 1.0, 0.4072, 0.2307, 0.1195, 1.0, 0.4072, 0.2307, 0.1195, 1.0, 0.4233, 0.2542, 0.1413, 1.0, 0.4072, 0.2307, 0.1195, 1.0, 0.4072, 0.2307, 0.1195, 1.0, 0.4072, 0.2307, 0.1195, 1.0, 0.4072, 0.2307, 0.1195, 1.0, 0.4072, 0.2307, 0.1195, 1.0, 0.4072, 0.2307, 0.1195, 1.0, 0.4072, 0.2307, 0.1195, 1.0, 0.4072, 0.2307, 0.1195, 1.0, 0.4072, 0.2307, 0.1195, 1.0, 0.4233, 0.2542, 0.1413, 1.0, 0.4072, 0.2307, 0.1195, 1.0, 0.4072, 0.2307, 0.1195, 1.0, 0.4072, 0.2307, 0.1195, 1.0, 0.4072, 0.2307, 0.1195, 1.0, 0.4072, 0.2307, 0.1195, 1.0, 0.4072, 0.2307, 0.1195, 1.0, 0.4072, 0.2307, 0.1195, 1.0, 0.4072, 0.2307, 0.1195, 1.0, 0.4072, 0.2307, 0.1195, 1.0, 0.4179, 0.2423, 0.1301, 1.0, 0.4179, 0.2423, 0.1301, 1.0, 0.4072, 0.2307, 0.1195, 1.0, 0.4072, 0.2307, 0.1195, 1.0, 0.4072, 0.2307, 0.1195, 1.0, 0.4072, 0.2307, 0.1195, 1.0, 0.4072, 0.2307, 0.1195, 1.0, 0.4072, 0.2307, 0.1195, 1.0, 0.4072, 0.2307, 0.1195, 1.0, 0.4072, 0.2307, 0.1195, 1.0, 0.4342, 0.2582, 0.1441, 1.0, 0.4072, 0.2307, 0.1195, 1.0, 0.4072, 0.2307, 0.1195, 1.0, 0.4072, 0.2307, 0.1195, 1.0, 0.4072, 0.2307, 0.1195, 1.0, 0.4072, 0.2307, 0.1195, 1.0, 0.4072, 0.2307, 0.1195, 1.0, 0.4342, 0.2582, 0.1441, 1.0, 0.4072, 0.2307, 0.1195, 1.0, 0.4072, 0.2307, 0.1195, 1.0, 0.4072, 0.2307, 0.1195, 1.0, 0.4072, 0.2307, 0.1195, 1.0, 0.4072, 0.2307, 0.1195, 1.0, 0.4072, 0.2307, 0.1195, 1.0, 0.4072, 0.2307, 0.1195, 1.0, 0.4072, 0.2307, 0.1195, 1.0, 0.4072, 0.2307, 0.1195, 1.0, 0.4072, 0.2307, 0.1195, 1.0, 0.4072, 0.2307, 0.1195, 1.0, 0.4072, 0.2307, 0.1195, 1.0, 0.4072, 0.2307, 0.1195, 1.0, 0.4072, 0.2307, 0.1195, 1.0, 0.4072, 0.2307, 0.1195, 1.0, 0.4072, 0.2307, 0.1195, 1.0, 0.4072, 0.2307, 0.1195, 1.0, 0.4072, 0.2307, 0.1195, 1.0, 0.4072, 0.2307, 0.1195, 1.0, 0.4072, 0.2307, 0.1195, 1.0, 0.4072, 0.2307, 0.1195, 1.0, 0.4072, 0.2307, 0.1195, 1.0, 0.4072, 0.2307, 0.1195, 1.0, 0.4072, 0.2307, 0.1195, 1.0, 0.4072, 0.2307, 0.1195, 1.0, 0.4072, 0.2307, 0.1195, 1.0, 0.4072, 0.2307, 0.1195, 1.0, 0.4072, 0.2307, 0.1195, 1.0, 0.4072, 0.2307, 0.1195, 1.0, 0.4072, 0.2307, 0.1195, 1.0, 0.4072, 0.2307, 0.1195, 1.0, 0.4072, 0.2307, 0.1195, 1.0, 0.4072, 0.2307, 0.1195, 1.0, 0.4072, 0.2307, 0.1195, 1.0, 0.4072, 0.2307, 0.1195, 1.0, 0.4072, 0.2307, 0.1195, 1.0, 0.4072, 0.2307, 0.1195, 1.0, 0.4072, 0.2307, 0.1195, 1.0, 0.4072, 0.2307, 0.1195, 1.0, 0.4072, 0.2307, 0.1195, 1.0, 0.4072, 0.2307, 0.1195, 1.0, 0.4072, 0.2307, 0.1195, 1.0, 0.4072, 0.2307, 0.1195, 1.0, 0.4072, 0.2307, 0.1195, 1.0, 0.4072, 0.2307, 0.1195, 1.0, 0.4072, 0.2307, 0.1195, 1.0, 0.4072, 0.2307, 0.1195, 1.0, 0.4072, 0.2307, 0.1195, 1.0, 0.4072, 0.2307, 0.1195, 1.0, 0.4125, 0.2346, 0.1221, 1.0, 0.4072, 0.2307, 0.1195, 1.0, 0.4072, 0.2307, 0.1195, 1.0, 0.4072, 0.2307, 0.1195, 1.0, 0.4125, 0.2346, 0.1221, 1.0, 0.4072, 0.2307, 0.1195, 1.0, 0.4072, 0.2307, 0.1195, 1.0, 0.4072, 0.2307, 0.1195, 1.0, 0.4072, 0.2307, 0.1195, 1.0, 0.4072, 0.2307, 0.1195, 1.0, 0.4072, 0.2307, 0.1195, 1.0, 0.4072, 0.2307, 0.1195, 1.0, 0.4125, 0.2346, 0.1221, 1.0, 0.4969, 0.3278, 0.2122, 1.0, 0.4072, 0.2307, 0.1195, 1.0, 0.4072, 0.2307, 0.1195, 1.0, 0.4072, 0.2307, 0.1195, 1.0, 0.4125, 0.2346, 0.1221, 1.0, 0.4072, 0.2307, 0.1195, 1.0, 0.4125, 0.2346, 0.1221, 1.0, 0.4072, 0.2307, 0.1195, 1.0, 0.4072, 0.2307, 0.1195, 1.0, 0.4072, 0.2307, 0.1195, 1.0, 0.4072, 0.2307, 0.1195, 1.0, 0.4072, 0.2307, 0.1195, 1.0, 0.5841, 0.4397, 0.3231, 1.0, 0.4072, 0.2307, 0.1221, 1.0, 0.4072, 0.2307, 0.1221, 1.0, 0.4233, 0.2502, 0.1329, 1.0, 0.4072, 0.2307, 0.1195, 1.0, 0.4072, 0.2307, 0.1221, 1.0, 0.4072, 0.2307, 0.1195, 1.0, 0.4072, 0.2307, 0.1195, 1.0, 0.4072, 0.2307, 0.1195, 1.0, 0.4072, 0.2307, 0.1195, 1.0, 0.4072, 0.2307, 0.1195, 1.0, 0.4072, 0.2307, 0.1195, 1.0, 0.4072, 0.2307, 0.1195, 1.0, 0.4072, 0.2307, 0.1195, 1.0, 0.4072, 0.2307, 0.1221, 1.0, 0.4072, 0.2307, 0.1195, 1.0, 0.4072, 0.2307, 0.1195, 1.0, 0.4072, 0.2307, 0.1195, 1.0, 0.4072, 0.2307, 0.1195, 1.0, 0.4072, 0.2307, 0.1221, 1.0, 0.4072, 0.2307, 0.1195, 1.0, 0.4072, 0.2307, 0.1195, 1.0, 0.4072, 0.2307, 0.1195, 1.0, 0.4072, 0.2307, 0.1195, 1.0, 0.4072, 0.2307, 0.1195, 1.0, 0.4072, 0.2307, 0.1221, 1.0, 0.4072, 0.2307, 0.1195, 1.0, 0.5089, 0.3419, 0.2307, 1.0, 0.4072, 0.2307, 0.1195, 1.0, 0.4072, 0.2307, 0.1195, 1.0, 0.4072, 0.2307, 0.1195, 1.0, 0.4072, 0.2307, 0.1195, 1.0, 0.4072, 0.2307, 0.1195, 1.0, 0.4072, 0.2307, 0.1195, 1.0, 0.4072, 0.2307, 0.1195, 1.0, 0.4072, 0.2307, 0.1195, 1.0, 0.4072, 0.2307, 0.1195, 1.0, 0.4072, 0.2307, 0.1195, 1.0, 0.4072, 0.2307, 0.1195, 1.0, 0.4072, 0.2307, 0.1195, 1.0, 0.4072, 0.2307, 0.1195, 1.0, 0.4072, 0.2307, 0.1195, 1.0, 0.4072, 0.2307, 0.1195, 1.0, 0.4072, 0.2307, 0.1195, 1.0, 0.4072, 0.2307, 0.1195, 1.0, 0.4072, 0.2307, 0.1195, 1.0, 0.4072, 0.2307, 0.1195, 1.0, 0.4072, 0.2307, 0.1195, 1.0, 0.4072, 0.2307, 0.1195, 1.0, 0.4072, 0.2307, 0.1195, 1.0, 0.4072, 0.2307, 0.1195, 1.0, 0.4072, 0.2307, 0.1195, 1.0, 0.4072, 0.2307, 0.1195, 1.0, 1.0, 0.9131, 0.6654, 1.0, 1.0, 0.9647, 0.8148, 1.0, 1.0, 0.9131, 0.6654, 1.0, 1.0, 0.9131, 0.6654, 1.0, 1.0, 0.9131, 0.6654, 1.0, 1.0, 0.9131, 0.6654, 1.0, 0.4072, 0.2307, 0.1195, 1.0, 0.4072, 0.2307, 0.1195, 1.0, 0.4072, 0.2307, 0.1195, 1.0, 0.4072, 0.2307, 0.1195, 1.0, 0.4072, 0.2307, 0.1195, 1.0, 0.4072, 0.2307, 0.1195, 1.0, 0.4072, 0.2307, 0.1195, 1.0, 0.4072, 0.2307, 0.1195, 1.0, 0.4072, 0.2307, 0.1195, 1.0, 0.4072, 0.2307, 0.1195, 1.0, 0.4072, 0.2307, 0.1195, 1.0, 0.4072, 0.2307, 0.1195, 1.0, 0.4072, 0.2307, 0.1195, 1.0, 0.4072, 0.2307, 0.1195, 1.0, 0.4072, 0.2307, 0.1195, 1.0, 0.4072, 0.2307, 0.1195, 1.0, 0.4072, 0.2307, 0.1195, 1.0, 0.4072, 0.2307, 0.1195, 1.0, 0.4072, 0.2307, 0.1195, 1.0, 0.4072, 0.2307, 0.1195, 1.0, 0.4179, 0.2423, 0.1301, 1.0, 0.4072, 0.2307, 0.1195, 1.0, 0.4072, 0.2307, 0.1195, 1.0, 0.4072, 0.2307, 0.1195, 1.0, 0.4072, 0.2307, 0.1195, 1.0, 0.4969, 0.3278, 0.2122, 1.0, 0.4125, 0.2346, 0.1221, 1.0, 0.4072, 0.2307, 0.1195, 1.0, 0.4072, 0.2307, 0.1195, 1.0, 0.4072, 0.2307, 0.1195, 1.0, 0.4072, 0.2307, 0.1195, 1.0, 0.4072, 0.2307, 0.1195, 1.0, 0.4072, 0.2307, 0.1195, 1.0, 0.4072, 0.2307, 0.1195, 1.0, 0.4072, 0.2307, 0.1195, 1.0, 0.4072, 0.2307, 0.1195, 1.0, 0.4452, 0.2705, 0.1559, 1.0, 0.4072, 0.2307, 0.1195, 1.0, 0.4342, 0.2582, 0.1441, 1.0, 0.4072, 0.2307, 0.1195, 1.0, 0.4072, 0.2307, 0.1195, 1.0, 0.4072, 0.2307, 0.1195, 1.0, 1.0, 0.9131, 0.6654, 1.0, 1.0, 0.9131, 0.6654, 1.0, 1.0, 0.9131, 0.6654, 1.0, 1.0, 0.9131, 0.6654, 1.0, 1.0, 0.9131, 0.6654, 1.0, 1.0, 0.9131, 0.6654, 1.0, 1.0, 0.9131, 0.6654, 1.0, 1.0, 0.9131, 0.6654, 1.0, 1.0, 0.9131, 0.6654, 1.0, 0.4072, 0.1946, 0.04231, 1.0, 0.4072, 0.2307, 0.117, 1.0, 0.4072, 0.2307, 0.1195, 1.0, 1.0, 0.9131, 0.6654, 1.0, 1.0, 0.9647, 0.8879, 1.0, 1.0, 0.9131, 0.6654, 1.0, 1.0, 0.9131, 0.6654, 1.0, 1.0, 0.9131, 0.6654, 1.0, 1.0, 0.9823, 0.8963, 1.0, 0.4851, 0.314, 0.2086, 1.0, 0.4072, 0.2307, 0.1195, 1.0, 0.4125, 0.2346, 0.1221, 1.0, 0.4072, 0.2307, 0.1195, 1.0, 0.4072, 0.2307, 0.1195, 1.0, 0.4072, 0.2307, 0.1195, 1.0])
me_icosphere_002.use_remesh_preserve_volume = False
me_icosphere_002.use_remesh_preserve_attributes = False
me_icosphere_002.use_mirror_vertex_groups = False
me_icosphere_002.use_paint_bone_selection = False
me_icosphere_002.use_paint_mask = True
me_icosphere_002.update()

# ---- objects
ob_icosphere = bpy.data.objects.new('Icosphere', me_icosphere_002)

# ---- transforms, parenting, visibility, modifiers, constraints
ob_icosphere.location = (0.0004354, 0.01699, 0.04405)
ob_icosphere.rotation_euler = (0.0, -0.0, -2.82)
ob_icosphere.lineart.crease_threshold = 0.0

# ---- collection membership
col_collection_1.objects.link(ob_icosphere)

# ---- scene / render settings (as saved in the file)
scene.frame_start = 1; scene.frame_end = 250; scene.frame_set(1)
scene.render.engine = 'BLENDER_EEVEE_NEXT'
scene.render.resolution_percentage = 50
scene.render.dither_intensity = 0.0
scene.cycles.use_denoising = False
scene.cycles.samples = 128
scene.cycles.sampling_pattern = 'TABULATED_SOBOL'
scene.cycles.light_sampling_threshold = 0.0
scene.cycles.use_adaptive_sampling = False
scene.cycles.use_light_tree = False
scene.cycles.blur_glossy = 0.0
scene.cycles.sample_clamp_indirect = 0.0
scene.view_settings.view_transform = 'Standard'
bpy.context.view_layer.update()

# ---- added for rendering (the .blend has no active camera and no usable light): camera, sun
cam_auto = bpy.data.cameras.new('AutoCamera')
cam_auto.lens = 50.0
cam_auto.sensor_width = 36.0
cam_auto.clip_end = 1000.0
ob_auto_camera = bpy.data.objects.new('AutoCamera', cam_auto)
scene.collection.objects.link(ob_auto_camera)
ob_auto_camera.location = (4.05793, -4.99966, 3.22436)
ob_auto_camera.rotation_euler = (1.09748, -7.21219e-08, 0.694738)
scene.camera = ob_auto_camera
light_auto_sun = bpy.data.lights.new('AutoSun', 'SUN')
light_auto_sun.energy = 3.0
light_auto_sun.angle = 0.0523599
ob_auto_sun = bpy.data.objects.new('AutoSun', light_auto_sun)
scene.collection.objects.link(ob_auto_sun)
ob_auto_sun.rotation_euler = (0.872665, 0.174533, 0.523599)
bpy.context.view_layer.update()
